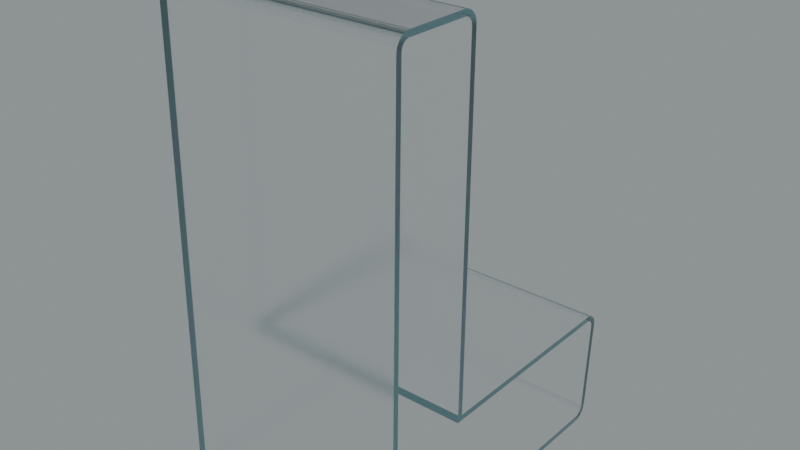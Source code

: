 # Source: L.blend  (saved by Blender 3.5.10; exported with 4.5.12 LTS)
import bpy
from mathutils import Matrix  # noqa: F401  (used for matrix-valued properties, if any)

bpy.ops.wm.read_factory_settings(use_empty=True)
scene = bpy.context.scene
scene.name = 'Scene'

# ---- collections
col_collection = bpy.data.collections.new('Collection'); scene.collection.children.link(col_collection)

# ---- images (referenced by path relative to the original .blend; pixels are not part of the script)
import os
ASSET_DIR = os.environ.get("B2B_ASSET_DIR", "")  # directory of the original .blend (textures are referenced by path, not embedded)
HERE = os.path.dirname(os.path.abspath(__file__))  # packed textures are extracted next to this script under _unpacked/

def load_image(name, relpath, width, height, colorspace="sRGB"):
    """Load a texture the original file referenced (path relative to the .blend, or extracted next to this script)."""
    p = next((c for c in (os.path.join(HERE, relpath), os.path.join(ASSET_DIR, relpath)) if relpath and os.path.exists(c)), "")
    if p:
        img = bpy.data.images.load(p, check_existing=True)
        img.name = name
    else:  # same state as the original file: an image datablock whose file is absent (Cycles renders it pink)
        img = bpy.data.images.new(name, width, height)
        img.source = "FILE"
        img.filepath = "//" + (relpath or name)
    img.colorspace_settings.name = colorspace
    return img
img_satara_night_4k_hdr = load_image('satara_night_4k.hdr', 'satara_night_4k.hdr', 1024, 1024, 'Linear Rec.709')

# ---- materials (node trees are filled in below, after node groups)
mat_material_014 = bpy.data.materials.new('Material.014')

# ---- material node trees
mat_material_014.use_nodes = True; mat_material_014.node_tree.nodes.clear()
_N = mat_material_014.node_tree.nodes; _L = mat_material_014.node_tree.links
n0 = _N.new('ShaderNodeMixShader'); n0.name = 'Mix Shader'; n0.location = (275, 413)
n1 = _N.new('ShaderNodeOutputMaterial'); n1.name = 'Material Output.001'; n1.location = (451, 439)
n2 = _N.new('ShaderNodeLayerWeight'); n2.name = 'Layer Weight'; n2.location = (104, 468)
n2.inputs[0].default_value = 0.1
n3 = _N.new('ShaderNodeBsdfAnisotropic'); n3.name = 'Glossy BSDF'; n3.location = (-62, 256)
n3.width = 280
n3.distribution = 'GGX'
n3.inputs[0].default_value = (0.446, 0.7381, 0.8, 1.0)
n3.inputs[1].default_value = 0.45
n4 = _N.new('ShaderNodeBsdfGlass'); n4.name = 'Glass BSDF'; n4.location = (-234, 369)
n4.distribution = 'BECKMANN'
n4.inputs[1].default_value = 0.2
_L.new(n3.outputs[0], n0.inputs[2])
_L.new(n2.outputs[0], n0.inputs[0])
_L.new(n4.outputs[0], n0.inputs[1])
_L.new(n0.outputs[0], n1.inputs[0])
n1.is_active_output = True

# ---- world
world_world = bpy.data.worlds.new('World'); scene.world = world_world
world_world.use_nodes = True; world_world.node_tree.nodes.clear()
_N = world_world.node_tree.nodes; _L = world_world.node_tree.links
n0 = _N.new('ShaderNodeBackground'); n0.name = 'Background.001'; n0.location = (26, -164)
n1 = _N.new('ShaderNodeBackground'); n1.name = 'Background'; n1.location = (337, 91)
n1.inputs[0].default_value = (0.05088, 0.05088, 0.05088, 1.0)
n2 = _N.new('ShaderNodeOutputWorld'); n2.name = 'World Output'; n2.location = (512, 287)
n3 = _N.new('ShaderNodeValToRGB'); n3.name = 'ColorRamp'; n3.location = (98, 373)
while len(n3.color_ramp.elements) > 1: n3.color_ramp.elements.remove(n3.color_ramp.elements[-1])
n3.color_ramp.elements[0].position = 0.0; n3.color_ramp.elements[0].color = (0.0, 0.0, 0.0, 1.0)
_e = n3.color_ramp.elements.new(1.0); _e.color = (0.8561, 0.9404, 0.9606, 1.0)
n4 = _N.new('ShaderNodeTexEnvironment'); n4.name = 'Environment Texture'; n4.location = (-269, 312)
n4.image = img_satara_night_4k_hdr
_L.new(n4.outputs[0], n3.inputs[0])
_L.new(n3.outputs[0], n2.inputs[0])
n2.is_active_output = True
world_world.color = (0.05088, 0.05088, 0.05088)
world_world.use_sun_shadow = False
world_world.sun_shadow_jitter_overblur = 0.0

# ---- meshes
me_l = bpy.data.meshes.new('L')
me_l.from_pydata([(-0.9707, 0.05384, 0.1489), (-0.9707, 0.05382, 0.1502), (-0.9707, 0.05383, 0.1509), (-0.9707, 0.05389, 0.1476), (-0.9707, 0.05397, 0.1462), (-0.9707, 0.05408, 0.1449), (-0.9707, 0.05423, 0.1436), (-0.9707, 0.05441, 0.1423), (-0.9707, 0.05462, 0.141), (-0.9707, 0.05486, 0.1397), (-0.9707, 0.05513, 0.1384), (-0.9707, 0.05544, 0.1371), (-0.9707, 0.05578, 0.1358), (-0.9707, 0.05615, 0.1345), (-0.9707, 0.05655, 0.1332), (-0.9707, 0.05698, 0.132), (-0.9707, 0.05744, 0.1307), (-0.9707, 0.05794, 0.1295), (-0.9707, 0.05846, 0.1283), (-0.9707, 0.05901, 0.1271), (-0.9707, 0.05959, 0.1259), (-0.9707, 0.06021, 0.1247), (-0.9707, 0.06085, 0.1236), (-0.9707, 0.06151, 0.1224), (-0.9707, 0.06221, 0.1213), (-0.9707, 0.06293, 0.1202), (-0.9707, 0.06368, 0.1191), (-0.9707, 0.06446, 0.118), (-0.9707, 0.06527, 0.1169), (-0.9707, 0.06609, 0.1159), (-0.9707, 0.06695, 0.1149), (-0.9707, 0.06783, 0.1139), (-0.9707, 0.06873, 0.1129), (-0.9707, 0.06966, 0.112), (-0.9707, 0.07061, 0.111), (-0.9707, 0.07158, 0.1101), (-0.9707, 0.07257, 0.1093), (-0.9707, 0.07359, 0.1084), (-0.9707, 0.07463, 0.1076), (-0.9707, 0.07568, 0.1068), (-0.9707, 0.07676, 0.106), (-0.9707, 0.1079, 0.09613), (-0.9707, 0.07728, 1.86), (-0.9707, 0.4063, 0.5583), (-0.9707, 0.4175, 1.859), (-0.9707, 0.1313, 1.914), (-0.9707, 0.07731, 1.862), (-0.9707, 0.07738, 1.863), (-0.9707, 0.07785, 0.1052), (-0.9707, 0.07748, 1.864), (-0.9707, 0.07761, 1.865), (-0.9707, 0.07777, 1.867), (-0.9707, 0.07797, 1.868), (-0.9707, 0.07897, 0.1045), (-0.9707, 0.0782, 1.869), (-0.9707, 0.07846, 1.871), (-0.9707, 0.07875, 1.872), (-0.9707, 0.08009, 0.1038), (-0.9707, 0.07908, 1.873), (-0.9707, 0.07943, 1.875), (-0.9707, 0.07982, 1.876), (-0.9707, 0.08124, 0.1032), (-0.9707, 0.08024, 1.877), (-0.9707, 0.08069, 1.878), (-0.9707, 0.0824, 0.1025), (-0.9707, 0.08117, 1.88), (-0.9707, 0.08168, 1.881), (-0.9707, 0.08358, 0.1019), (-0.9707, 0.08221, 1.882), (-0.9707, 0.08278, 1.883), (-0.9707, 0.08477, 0.1013), (-0.9707, 0.08338, 1.884), (-0.9707, 0.08598, 0.1008), (-0.9707, 0.08401, 1.886), (-0.9707, 0.08467, 1.887), (-0.9707, 0.0872, 0.1002), (-0.9707, 0.08535, 1.888), (-0.9707, 0.08606, 1.889), (-0.9707, 0.08843, 0.09975), (-0.9707, 0.0868, 1.89), (-0.9707, 0.08968, 0.09929), (-0.9707, 0.08757, 1.891), (-0.9707, 0.08836, 1.892), (-0.9707, 0.09093, 0.09886), (-0.9707, 0.08918, 1.893), (-0.9707, 0.0922, 0.09846), (-0.9707, 0.09002, 1.894), (-0.9707, 0.09347, 0.09809), (-0.9707, 0.09089, 1.895), (-0.9707, 0.09178, 1.896), (-0.9707, 0.09476, 0.09775), (-0.9707, 0.0927, 1.897), (-0.9707, 0.09605, 0.09744), (-0.9707, 0.09364, 1.898), (-0.9707, 0.09735, 0.09717), (-0.9707, 0.0946, 1.899), (-0.9707, 0.09865, 0.09693), (-0.9707, 0.09558, 1.9), (-0.9707, 0.09659, 1.901), (-0.9707, 0.09996, 0.09671), (-0.9707, 0.09762, 1.902), (-0.9707, 0.1013, 0.09654), (-0.9707, 0.09866, 1.903), (-0.9707, 0.1026, 0.09639), (-0.9707, 0.09973, 1.903), (-0.9707, 0.1039, 0.09628), (-0.9707, 0.1008, 1.904), (-0.9707, 0.1052, 0.0962), (-0.9707, 0.1019, 1.905), (-0.9707, 0.103, 1.906), (-0.9707, 0.1066, 0.09615), (-0.9707, 0.1042, 1.906), (-0.9707, 0.1053, 1.907), (-0.9707, 0.1065, 1.907), (-0.9707, 0.1077, 1.908), (-0.9707, 0.1089, 1.909), (-0.9707, 0.1101, 1.909), (-0.9707, 0.1113, 1.91), (-0.9707, 0.1126, 1.91), (-0.9707, 0.1138, 1.911), (-0.9707, 0.1151, 1.911), (-0.9707, 0.1164, 1.911), (-0.9707, 0.1176, 1.912), (-0.9707, 0.1189, 1.912), (-0.9707, 0.1202, 1.912), (-0.9707, 0.1215, 1.913), (-0.9707, 0.1228, 1.913), (-0.9707, 0.1241, 1.913), (-0.9707, 0.1255, 1.913), (-0.9707, 0.1268, 1.913), (-0.9707, 0.1281, 1.913), (-0.9707, 0.1294, 1.913), (-0.9707, 0.3635, 1.914), (-0.9707, 0.3648, 1.914), (-0.9707, 0.3661, 1.913), (-0.9707, 0.3674, 1.913), (-0.9707, 0.3688, 1.913), (-0.9707, 0.3701, 1.913), (-0.9707, 0.3714, 1.913), (-0.9707, 0.3727, 1.913), (-0.9707, 0.374, 1.912), (-0.9707, 0.3753, 1.912), (-0.9707, 0.3766, 1.912), (-0.9707, 0.3779, 1.912), (-0.9707, 0.3792, 1.911), (-0.9707, 0.3804, 1.911), (-0.9707, 0.3817, 1.91), (-0.9707, 0.3829, 1.91), (-0.9707, 0.3842, 1.909), (-0.9707, 0.3854, 1.909), (-0.9707, 0.3866, 1.908), (-0.9707, 0.3878, 1.908), (-0.9707, 0.389, 1.907), (-0.9707, 0.3901, 1.907), (-0.9707, 0.3913, 1.906), (-0.9707, 0.3924, 1.905), (-0.9707, 0.3935, 1.904), (-0.9707, 0.3946, 1.904), (-0.9707, 0.3957, 1.903), (-0.9707, 0.3967, 1.902), (-0.9707, 0.3978, 1.901), (-0.9707, 0.3988, 1.9), (-0.9707, 0.3998, 1.9), (-0.9707, 0.4008, 1.899), (-0.9707, 0.4017, 1.898), (-0.9707, 0.4026, 1.897), (-0.9707, 0.4035, 1.896), (-0.9707, 0.4044, 1.895), (-0.9707, 0.4053, 1.894), (-0.9707, 1.161, 0.09613), (-0.9707, 1.215, 0.1466), (-0.9707, 1.162, 0.09616), (-0.9707, 1.164, 0.09622), (-0.9707, 1.165, 0.09631), (-0.9707, 1.166, 0.09643), (-0.9707, 1.168, 0.09659), (-0.9707, 1.169, 0.09678), (-0.9707, 1.17, 0.097), (-0.9707, 1.172, 0.09725), (-0.9707, 1.173, 0.09753), (-0.9707, 1.174, 0.09785), (-0.9707, 1.175, 0.0982), (-0.9707, 1.177, 0.09858), (-0.9707, 1.178, 0.09899), (-0.9707, 1.179, 0.09943), (-0.9707, 1.18, 0.0999), (-0.9707, 1.182, 0.1004), (-0.9707, 1.183, 0.1009), (-0.9707, 1.184, 0.5583), (-0.9707, 1.184, 0.1015), (-0.9707, 1.185, 0.1021), (-0.9707, 1.187, 0.1027), (-0.9707, 1.238, 0.5007), (-0.9707, 1.188, 0.1034), (-0.9707, 1.185, 0.5583), (-0.9707, 1.189, 0.104), (-0.9707, 1.187, 0.5583), (-0.9707, 1.19, 0.1047), (-0.9707, 1.188, 0.5582), (-0.9707, 1.191, 0.1055), (-0.9707, 1.189, 0.5581), (-0.9707, 1.192, 0.1062), (-0.9707, 1.193, 0.107), (-0.9707, 1.191, 0.5579), (-0.9707, 1.194, 0.1078), (-0.9707, 1.192, 0.5577), (-0.9707, 1.195, 0.1087), (-0.9707, 1.193, 0.5575), (-0.9707, 1.196, 0.1095), (-0.9707, 1.195, 0.5573), (-0.9707, 1.197, 0.1104), (-0.9707, 1.198, 0.1113), (-0.9707, 1.196, 0.557), (-0.9707, 1.199, 0.1123), (-0.9707, 1.197, 0.5567), (-0.9707, 1.2, 0.1132), (-0.9707, 1.201, 0.1142), (-0.9707, 1.199, 0.5564), (-0.9707, 1.202, 0.1152), (-0.9707, 1.2, 0.556), (-0.9707, 1.203, 0.1162), (-0.9707, 1.204, 0.1173), (-0.9707, 1.201, 0.5556), (-0.9707, 1.204, 0.1183), (-0.9707, 1.202, 0.5552), (-0.9707, 1.205, 0.1194), (-0.9707, 1.206, 0.1205), (-0.9707, 1.204, 0.5547), (-0.9707, 1.207, 0.1216), (-0.9707, 1.205, 0.5542), (-0.9707, 1.207, 0.1228), (-0.9707, 1.208, 0.1239), (-0.9707, 1.206, 0.5537), (-0.9707, 1.209, 0.1251), (-0.9707, 1.209, 0.1263), (-0.9707, 1.207, 0.5531), (-0.9707, 1.21, 0.1275), (-0.9707, 1.21, 0.1287), (-0.9707, 1.208, 0.5525), (-0.9707, 1.211, 0.1299), (-0.9707, 1.211, 0.1311), (-0.9707, 1.212, 0.1324), (-0.9707, 1.21, 0.5519), (-0.9707, 1.212, 0.1336), (-0.9707, 1.213, 0.1349), (-0.9707, 1.213, 0.1362), (-0.9707, 1.211, 0.5513), (-0.9707, 1.213, 0.1375), (-0.9707, 1.214, 0.1388), (-0.9707, 1.214, 0.1401), (-0.9707, 1.214, 0.1414), (-0.9707, 1.212, 0.5506), (-0.9707, 1.214, 0.1427), (-0.9707, 1.214, 0.144), (-0.9707, 1.215, 0.1453), (-0.9707, 1.213, 0.5499), (-0.9707, 1.214, 0.5492), (-0.9707, 1.215, 0.5485), (-0.9707, 1.216, 0.5477), (-0.9707, 1.217, 0.5469), (-0.9707, 1.218, 0.546), (-0.9707, 1.219, 0.5452), (-0.9707, 1.22, 0.5443), (-0.9707, 1.221, 0.5434), (-0.9707, 1.222, 0.5425), (-0.9707, 1.223, 0.5415), (-0.9707, 1.224, 0.5406), (-0.9707, 1.225, 0.5396), (-0.9707, 1.226, 0.5386), (-0.9707, 1.227, 0.5375), (-0.9707, 1.228, 0.5365), (-0.9707, 1.228, 0.5354), (-0.9707, 1.229, 0.5343), (-0.9707, 1.23, 0.5332), (-0.9707, 1.23, 0.532), (-0.9707, 1.231, 0.5309), (-0.9707, 1.232, 0.5297), (-0.9707, 1.232, 0.5286), (-0.9707, 1.233, 0.5274), (-0.9707, 1.234, 0.5262), (-0.9707, 1.234, 0.5249), (-0.9707, 1.235, 0.5237), (-0.9707, 1.235, 0.5225), (-0.9707, 1.235, 0.5212), (-0.9707, 1.236, 0.5199), (-0.9707, 1.236, 0.5187), (-0.9707, 1.237, 0.5174), (-0.9707, 1.237, 0.5161), (-0.9707, 1.237, 0.5148), (-0.9707, 1.237, 0.5135), (-0.9707, 1.238, 0.5122), (-0.9707, 1.238, 0.5109), (-0.9707, 1.238, 0.5095), (-0.9707, 1.238, 0.5082), (-0.9707, 1.238, 0.5016), (-0.9707, 1.238, 0.5069), (-0.9707, 1.238, 0.5029), (-0.9707, 1.238, 0.5056), (-0.9707, 1.238, 0.5042), (-0.9707, 0.4061, 1.893), (-0.9707, 0.4069, 1.892), (-0.9707, 0.4077, 1.891), (-0.9707, 0.4084, 1.889), (-0.9707, 0.4092, 1.888), (-0.9707, 0.4098, 1.887), (-0.9707, 0.4105, 1.886), (-0.9707, 0.4112, 1.885), (-0.9707, 0.4118, 1.884), (-0.9707, 0.4124, 1.883), (-0.9707, 0.4129, 1.881), (-0.9707, 0.4134, 1.88), (-0.9707, 0.4139, 1.879), (-0.9707, 0.4144, 1.878), (-0.9707, 0.4148, 1.876), (-0.9707, 0.4152, 1.875), (-0.9707, 0.4156, 1.874), (-0.9707, 0.4159, 1.873), (-0.9707, 0.4162, 1.871), (-0.9707, 0.4165, 1.87), (-0.9707, 0.4167, 1.869), (-0.9707, 0.417, 1.867), (-0.9707, 0.4171, 1.866), (-0.9707, 0.4173, 1.865), (-0.9707, 0.4174, 1.863), (-0.9707, 0.4175, 1.862), (-0.9707, 0.4175, 1.861), (-0.04748, 0.07492, 0.1502), (-0.04748, 0.05383, 0.1509), (-0.04748, 0.05382, 0.1502), (-0.04748, 0.05384, 0.1489), (-0.04748, 0.05389, 0.1476), (-0.04748, 0.07493, 0.1494), (-0.04748, 0.07496, 0.1486), (-0.04748, 0.07501, 0.1478), (-0.04748, 0.05397, 0.1462), (-0.04748, 0.05408, 0.1449), (-0.04748, 0.05423, 0.1436), (-0.04748, 0.07508, 0.147), (-0.04748, 0.07517, 0.1462), (-0.04748, 0.07528, 0.1454), (-0.04748, 0.05441, 0.1423), (-0.04748, 0.05462, 0.141), (-0.04748, 0.05486, 0.1397), (-0.04748, 0.07541, 0.1446), (-0.04748, 0.07556, 0.1438), (-0.04748, 0.07572, 0.143), (-0.04748, 0.05513, 0.1384), (-0.04748, 0.05544, 0.1371), (-0.04748, 0.05578, 0.1358), (-0.04748, 0.07591, 0.1422), (-0.04748, 0.07612, 0.1414), (-0.04748, 0.07634, 0.1406), (-0.04748, 0.05615, 0.1345), (-0.04748, 0.05655, 0.1332), (-0.04748, 0.05698, 0.132), (-0.04748, 0.07659, 0.1399), (-0.04748, 0.07685, 0.1391), (-0.04748, 0.07713, 0.1383), (-0.04748, 0.05744, 0.1307), (-0.04748, 0.05794, 0.1295), (-0.04748, 0.05846, 0.1283), (-0.04748, 0.07743, 0.1376), (-0.04748, 0.07775, 0.1368), (-0.04748, 0.07809, 0.1361), (-0.04748, 0.05901, 0.1271), (-0.04748, 0.05959, 0.1259), (-0.04748, 0.06021, 0.1247), (-0.04748, 0.07844, 0.1354), (-0.04748, 0.07882, 0.1347), (-0.04748, 0.07921, 0.134), (-0.04748, 0.06085, 0.1236), (-0.04748, 0.06151, 0.1224), (-0.04748, 0.06221, 0.1213), (-0.04748, 0.07961, 0.1333), (-0.04748, 0.08004, 0.1326), (-0.04748, 0.08048, 0.1319), (-0.04748, 0.06293, 0.1202), (-0.04748, 0.06368, 0.1191), (-0.04748, 0.06446, 0.118), (-0.04748, 0.08094, 0.1312), (-0.04748, 0.08141, 0.1306), (-0.04748, 0.0819, 0.1299), (-0.04748, 0.06527, 0.1169), (-0.04748, 0.07493, 0.1507), (-0.04748, 0.07728, 1.86), (-0.04748, 0.09838, 1.86), (-0.04748, 0.07731, 1.862), (-0.04748, 0.0984, 1.861), (-0.04748, 0.07738, 1.863), (-0.04748, 0.09844, 1.862), (-0.04748, 0.07748, 1.864), (-0.04748, 0.0985, 1.862), (-0.04748, 0.07761, 1.865), (-0.04748, 0.09858, 1.863), (-0.04748, 0.07777, 1.867), (-0.04748, 0.09868, 1.864), (-0.04748, 0.07797, 1.868), (-0.04748, 0.0988, 1.865), (-0.04748, 0.0782, 1.869), (-0.04748, 0.09894, 1.866), (-0.04748, 0.07846, 1.871), (-0.04748, 0.0991, 1.866), (-0.04748, 0.07875, 1.872), (-0.04748, 0.09928, 1.867), (-0.04748, 0.07908, 1.873), (-0.04748, 0.09947, 1.868), (-0.04748, 0.07943, 1.875), (-0.04748, 0.09969, 1.869), (-0.04748, 0.07982, 1.876), (-0.04748, 0.09993, 1.869), (-0.04748, 0.08024, 1.877), (-0.04748, 0.1002, 1.87), (-0.04748, 0.08069, 1.878), (-0.04748, 0.1005, 1.871), (-0.04748, 0.08117, 1.88), (-0.04748, 0.1007, 1.872), (-0.04748, 0.08167, 1.881), (-0.04748, 0.1011, 1.872), (-0.04748, 0.08221, 1.882), (-0.04748, 0.1014, 1.873), (-0.04748, 0.08278, 1.883), (-0.04748, 0.1017, 1.874), (-0.04748, 0.08338, 1.884), (-0.04748, 0.1021, 1.875), (-0.04748, 0.08401, 1.886), (-0.04748, 0.1025, 1.875), (-0.04748, 0.08467, 1.887), (-0.04748, 0.1029, 1.876), (-0.04748, 0.08535, 1.888), (-0.04748, 0.1033, 1.877), (-0.04748, 0.08606, 1.889), (-0.04748, 0.1037, 1.877), (-0.04748, 0.0868, 1.89), (-0.04748, 0.1042, 1.878), (-0.04748, 0.08757, 1.891), (-0.04748, 0.1047, 1.879), (-0.04748, 0.08836, 1.892), (-0.04748, 0.1051, 1.879), (-0.04748, 0.08918, 1.893), (-0.04748, 0.1056, 1.88), (-0.04748, 0.09002, 1.894), (-0.04748, 0.1061, 1.881), (-0.04748, 0.09089, 1.895), (-0.04748, 0.1067, 1.881), (-0.04748, 0.09178, 1.896), (-0.04748, 0.1072, 1.882), (-0.04748, 0.0927, 1.897), (-0.04748, 0.1078, 1.883), (-0.04748, 0.09364, 1.898), (-0.04748, 0.1084, 1.883), (-0.04748, 0.0946, 1.899), (-0.04748, 0.1089, 1.884), (-0.04748, 0.09558, 1.9), (-0.04748, 0.1095, 1.884), (-0.04748, 0.09659, 1.901), (-0.04748, 0.1102, 1.885), (-0.04748, 0.09762, 1.902), (-0.04748, 0.1108, 1.885), (-0.04748, 0.09866, 1.903), (-0.04748, 0.1114, 1.886), (-0.04748, 0.09973, 1.903), (-0.04748, 0.1121, 1.886), (-0.04748, 0.1008, 1.904), (-0.04748, 0.1127, 1.887), (-0.04748, 0.1019, 1.905), (-0.04748, 0.1134, 1.887), (-0.04748, 0.103, 1.906), (-0.04748, 0.1141, 1.888), (-0.04748, 0.1042, 1.906), (-0.04748, 0.1148, 1.888), (-0.04748, 0.1053, 1.907), (-0.04748, 0.1155, 1.888), (-0.04748, 0.1065, 1.907), (-0.04748, 0.1162, 1.889), (-0.04748, 0.1077, 1.908), (-0.04748, 0.1169, 1.889), (-0.04748, 0.1089, 1.909), (-0.04748, 0.1177, 1.889), (-0.04748, 0.1101, 1.909), (-0.04748, 0.1184, 1.89), (-0.04748, 0.1113, 1.91), (-0.04748, 0.1191, 1.89), (-0.04748, 0.1126, 1.91), (-0.04748, 0.1199, 1.89), (-0.04748, 0.1138, 1.911), (-0.04748, 0.1207, 1.891), (-0.04748, 0.1151, 1.911), (-0.04748, 0.1214, 1.891), (-0.04748, 0.1164, 1.911), (-0.04748, 0.1222, 1.891), (-0.04748, 0.1176, 1.912), (-0.04748, 0.123, 1.891), (-0.04748, 0.1189, 1.912), (-0.04748, 0.1238, 1.892), (-0.04748, 0.1202, 1.912), (-0.04748, 0.1246, 1.892), (-0.04748, 0.1215, 1.913), (-0.04748, 0.1254, 1.892), (-0.04748, 0.1228, 1.913), (-0.04748, 0.1262, 1.892), (-0.04748, 0.1241, 1.913), (-0.04748, 0.127, 1.892), (-0.04748, 0.1255, 1.913), (-0.04748, 0.1278, 1.892), (-0.04748, 0.1268, 1.913), (-0.04748, 0.1286, 1.892), (-0.04748, 0.1281, 1.913), (-0.04748, 0.1294, 1.892), (-0.04748, 0.1294, 1.913), (-0.04748, 0.1302, 1.892), (-0.04748, 0.1313, 1.914), (-0.04748, 0.1313, 1.892), (-0.04748, 0.3635, 1.914), (-0.04748, 0.3635, 1.892), (-0.04748, 0.3643, 1.892), (-0.04748, 0.3648, 1.914), (-0.04748, 0.3651, 1.892), (-0.04748, 0.3661, 1.913), (-0.04748, 0.3659, 1.892), (-0.04748, 0.3674, 1.913), (-0.04748, 0.3667, 1.892), (-0.04748, 0.3688, 1.913), (-0.04748, 0.3675, 1.892), (-0.04748, 0.3701, 1.913), (-0.04748, 0.3683, 1.892), (-0.04748, 0.3714, 1.913), (-0.04748, 0.3691, 1.892), (-0.04748, 0.3727, 1.913), (-0.04748, 0.3699, 1.892), (-0.04748, 0.374, 1.912), (-0.04748, 0.3707, 1.892), (-0.04748, 0.3753, 1.912), (-0.04748, 0.3715, 1.891), (-0.04748, 0.3766, 1.912), (-0.04748, 0.3723, 1.891), (-0.04748, 0.3779, 1.912), (-0.04748, 0.373, 1.891), (-0.04748, 0.3792, 1.911), (-0.04748, 0.3738, 1.891), (-0.04748, 0.3804, 1.911), (-0.04748, 0.3746, 1.891), (-0.04748, 0.3817, 1.91), (-0.04748, 0.3753, 1.89), (-0.04748, 0.3829, 1.91), (-0.04748, 0.3761, 1.89), (-0.04748, 0.3842, 1.909), (-0.04748, 0.3768, 1.89), (-0.04748, 0.3854, 1.909), (-0.04748, 0.3776, 1.889), (-0.04748, 0.3866, 1.908), (-0.04748, 0.3783, 1.889), (-0.04748, 0.3878, 1.908), (-0.04748, 0.379, 1.889), (-0.04748, 0.389, 1.907), (-0.04748, 0.3797, 1.888), (-0.04748, 0.3901, 1.907), (-0.04748, 0.3804, 1.888), (-0.04748, 0.3913, 1.906), (-0.04748, 0.3811, 1.887), (-0.04748, 0.3924, 1.905), (-0.04748, 0.3818, 1.887), (-0.04748, 0.3935, 1.904), (-0.04748, 0.3825, 1.886), (-0.04748, 0.3946, 1.904), (-0.04748, 0.3831, 1.886), (-0.04748, 0.3957, 1.903), (-0.04748, 0.3838, 1.885), (-0.04748, 0.3967, 1.902), (-0.04748, 0.3844, 1.885), (-0.04748, 0.3978, 1.901), (-0.04748, 0.385, 1.884), (-0.04748, 0.3988, 1.9), (-0.04748, 0.3856, 1.884), (-0.04748, 0.3998, 1.9), (-0.04748, 0.3862, 1.883), (-0.04748, 0.4008, 1.899), (-0.04748, 0.3868, 1.883), (-0.04748, 0.4017, 1.898), (-0.04748, 0.3873, 1.882), (-0.04748, 0.4026, 1.897), (-0.04748, 0.3879, 1.882), (-0.04748, 0.4035, 1.896), (-0.04748, 0.3884, 1.881), (-0.04748, 0.4044, 1.895), (-0.04748, 0.389, 1.88), (-0.04748, 0.4053, 1.894), (-0.04748, 0.3895, 1.88), (-0.04748, 0.4061, 1.893), (-0.04748, 0.39, 1.879), (-0.04748, 0.4069, 1.892), (-0.04748, 0.3904, 1.878), (-0.04748, 0.4077, 1.891), (-0.04748, 0.3909, 1.878), (-0.04748, 0.4084, 1.889), (-0.04748, 0.3913, 1.877), (-0.04748, 0.4092, 1.888), (-0.04748, 0.3917, 1.876), (-0.04748, 0.4098, 1.887), (-0.04748, 0.3922, 1.876), (-0.04748, 0.4105, 1.886), (-0.04748, 0.3925, 1.875), (-0.04748, 0.4112, 1.885), (-0.04748, 0.3929, 1.874), (-0.04748, 0.3933, 1.874), (-0.04748, 0.4118, 1.884), (-0.04748, 0.06609, 0.1159), (-0.04748, 0.08241, 0.1293), (-0.04748, 0.06695, 0.1149), (-0.04748, 0.08293, 0.1287), (-0.04748, 0.06783, 0.1139), (-0.04748, 0.08346, 0.1281), (-0.04748, 0.06873, 0.1129), (-0.04748, 0.08401, 0.1275), (-0.04748, 0.06966, 0.112), (-0.04748, 0.08458, 0.1269), (-0.04748, 0.07061, 0.111), (-0.04748, 0.08516, 0.1263), (-0.04748, 0.07158, 0.1101), (-0.04748, 0.08575, 0.1258), (-0.04748, 0.07257, 0.1093), (-0.04748, 0.08636, 0.1252), (-0.04748, 0.07359, 0.1084), (-0.04748, 0.08698, 0.1247), (-0.04748, 0.07463, 0.1076), (-0.04748, 0.08761, 0.1242), (-0.04748, 0.07568, 0.1068), (-0.04748, 0.08825, 0.1237), (-0.04748, 0.07676, 0.106), (-0.04748, 0.08891, 0.1232), (-0.04748, 0.07785, 0.1052), (-0.04748, 0.08958, 0.1228), (-0.04748, 0.07897, 0.1045), (-0.04748, 0.09025, 0.1223), (-0.04748, 0.08009, 0.1038), (-0.04748, 0.09094, 0.1219), (-0.04748, 0.08124, 0.1032), (-0.04748, 0.09164, 0.1215), (-0.04748, 0.0824, 0.1025), (-0.04748, 0.09235, 0.1211), (-0.04748, 0.08358, 0.1019), (-0.04748, 0.09307, 0.1208), (-0.04748, 0.08477, 0.1013), (-0.04748, 0.0938, 0.1204), (-0.04748, 0.08598, 0.1008), (-0.04748, 0.09453, 0.1201), (-0.04748, 0.0872, 0.1002), (-0.04748, 0.09528, 0.1197), (-0.04748, 0.08843, 0.09975), (-0.04748, 0.09603, 0.1194), (-0.04748, 0.08968, 0.09929), (-0.04748, 0.09679, 0.1192), (-0.04748, 0.09093, 0.09886), (-0.04748, 0.09755, 0.1189), (-0.04748, 0.0922, 0.09846), (-0.04748, 0.09832, 0.1187), (-0.04748, 0.09347, 0.09809), (-0.04748, 0.0991, 0.1184), (-0.04748, 0.09476, 0.09775), (-0.04748, 0.09988, 0.1182), (-0.04748, 0.09605, 0.09744), (-0.04748, 0.1007, 0.118), (-0.04748, 0.09735, 0.09717), (-0.04748, 0.1015, 0.1179), (-0.04748, 0.09865, 0.09693), (-0.04748, 0.1023, 0.1177), (-0.04748, 0.09996, 0.09671), (-0.04748, 0.1031, 0.1176), (-0.04748, 0.1013, 0.09654), (-0.04748, 0.1039, 0.1175), (-0.04748, 0.1026, 0.09639), (-0.04748, 0.1047, 0.1174), (-0.04748, 0.1039, 0.09628), (-0.04748, 0.1055, 0.1173), (-0.04748, 0.1052, 0.0962), (-0.04748, 0.1063, 0.1173), (-0.04748, 0.1066, 0.09615), (-0.04748, 0.1071, 0.1172), (-0.04748, 0.1079, 0.1172), (-0.04748, 0.1079, 0.09613), (-0.04748, 1.161, 0.1172), (-0.04748, 1.161, 0.09613), (-0.04748, 1.162, 0.1172), (-0.04748, 1.162, 0.09616), (-0.04748, 1.163, 0.1173), (-0.04748, 1.164, 0.09622), (-0.04748, 1.163, 0.1173), (-0.04748, 1.165, 0.09631), (-0.04748, 1.164, 0.1174), (-0.04748, 1.166, 0.09643), (-0.04748, 1.165, 0.1175), (-0.04748, 1.168, 0.09659), (-0.04748, 1.166, 0.1176), (-0.04748, 1.169, 0.09678), (-0.04748, 1.167, 0.1178), (-0.04748, 1.17, 0.097), (-0.04748, 1.167, 0.1179), (-0.04748, 1.172, 0.09725), (-0.04748, 1.168, 0.1181), (-0.04748, 1.173, 0.09753), (-0.04748, 1.169, 0.1183), (-0.04748, 1.174, 0.09785), (-0.04748, 1.17, 0.1185), (-0.04748, 1.175, 0.0982), (-0.04748, 1.17, 0.1187), (-0.04748, 1.177, 0.09858), (-0.04748, 1.171, 0.119), (-0.04748, 1.178, 0.09899), (-0.04748, 1.172, 0.1192), (-0.04748, 1.179, 0.09943), (-0.04748, 1.173, 0.1195), (-0.04748, 1.18, 0.0999), (-0.04748, 1.174, 0.1198), (-0.04748, 1.182, 0.1004), (-0.04748, 1.174, 0.1202), (-0.04748, 1.183, 0.1009), (-0.04748, 1.175, 0.1205), (-0.04748, 1.184, 0.1015), (-0.04748, 1.176, 0.1209), (-0.04748, 1.185, 0.1021), (-0.04748, 1.176, 0.1212), (-0.04748, 1.187, 0.1027), (-0.04748, 1.177, 0.1216), (-0.04748, 1.188, 0.1034), (-0.04748, 1.178, 0.1221), (-0.04748, 1.189, 0.104), (-0.04748, 1.179, 0.1225), (-0.04748, 1.19, 0.1047), (-0.04748, 1.179, 0.1229), (-0.04748, 1.191, 0.1055), (-0.04748, 1.18, 0.1234), (-0.04748, 1.192, 0.1062), (-0.04748, 1.18, 0.1239), (-0.04748, 1.193, 0.107), (-0.04748, 1.181, 0.1244), (-0.04748, 1.194, 0.1078), (-0.04748, 1.182, 0.1249), (-0.04748, 1.195, 0.1087), (-0.04748, 1.182, 0.1254), (-0.04748, 1.196, 0.1095), (-0.04748, 1.183, 0.1259), (-0.04748, 1.197, 0.1104), (-0.04748, 1.184, 0.1265), (-0.04748, 1.198, 0.1113), (-0.04748, 1.184, 0.1271), (-0.04748, 1.199, 0.1123), (-0.04748, 1.185, 0.1276), (-0.04748, 1.2, 0.1132), (-0.04748, 1.185, 0.1282), (-0.04748, 1.201, 0.1142), (-0.04748, 1.186, 0.1289), (-0.04748, 1.202, 0.1152), (-0.04748, 1.186, 0.1295), (-0.04748, 1.203, 0.1162), (-0.04748, 1.187, 0.1301), (-0.04748, 1.204, 0.1173), (-0.04748, 1.187, 0.1308), (-0.04748, 1.204, 0.1183), (-0.04748, 1.188, 0.1314), (-0.04748, 1.205, 0.1194), (-0.04748, 1.188, 0.1321), (-0.04748, 1.206, 0.1205), (-0.04748, 1.189, 0.1328), (-0.04748, 1.207, 0.1216), (-0.04748, 1.189, 0.1335), (-0.04748, 1.207, 0.1228), (-0.04748, 1.189, 0.1342), (-0.04748, 1.208, 0.1239), (-0.04748, 1.19, 0.1349), (-0.04748, 1.209, 0.1251), (-0.04748, 1.19, 0.1356), (-0.04748, 1.209, 0.1263), (-0.04748, 1.191, 0.1363), (-0.04748, 1.21, 0.1275), (-0.04748, 1.191, 0.1371), (-0.04748, 1.21, 0.1287), (-0.04748, 1.191, 0.1378), (-0.04748, 1.211, 0.1299), (-0.04748, 1.192, 0.1386), (-0.04748, 1.211, 0.1311), (-0.04748, 1.192, 0.1393), (-0.04748, 1.212, 0.1324), (-0.04748, 1.192, 0.1401), (-0.04748, 1.212, 0.1336), (-0.04748, 1.192, 0.1409), (-0.04748, 1.213, 0.1349), (-0.04748, 1.193, 0.1416), (-0.04748, 1.213, 0.1362), (-0.04748, 1.193, 0.1424), (-0.04748, 1.213, 0.1375), (-0.04748, 1.193, 0.1432), (-0.04748, 1.214, 0.1388), (-0.04748, 1.193, 0.144), (-0.04748, 1.214, 0.1401), (-0.04748, 1.193, 0.1448), (-0.04748, 1.214, 0.1414), (-0.04748, 1.193, 0.1456), (-0.04748, 1.214, 0.1427), (-0.04748, 1.193, 0.1464), (-0.04748, 1.214, 0.144), (-0.04748, 1.193, 0.1472), (-0.04748, 1.215, 0.1453), (-0.04748, 1.194, 0.148), (-0.04748, 1.215, 0.1466), (-0.04748, 1.217, 0.5021), (-0.04748, 1.238, 0.5007), (-0.04748, 1.217, 0.5026), (-0.04748, 1.238, 0.5016), (-0.04748, 1.217, 0.5034), (-0.04748, 1.238, 0.5029), (-0.04748, 1.217, 0.5042), (-0.04748, 1.233, 0.5274), (-0.04748, 1.232, 0.5286), (-0.04748, 1.214, 0.5183), (-0.04748, 1.214, 0.5176), (-0.04748, 1.234, 0.5262), (-0.04748, 1.215, 0.5169), (-0.04748, 1.234, 0.5249), (-0.04748, 1.215, 0.5161), (-0.04748, 1.235, 0.5237), (-0.04748, 1.215, 0.5154), (-0.04748, 1.235, 0.5225), (-0.04748, 1.215, 0.5146), (-0.04748, 1.235, 0.5212), (-0.04748, 1.216, 0.5138), (-0.04748, 1.236, 0.5199), (-0.04748, 1.216, 0.513), (-0.04748, 1.236, 0.5187), (-0.04748, 1.216, 0.5123), (-0.04748, 1.237, 0.5174), (-0.04748, 1.216, 0.5115), (-0.04748, 1.237, 0.5161), (-0.04748, 1.216, 0.5107), (-0.04748, 1.237, 0.5148), (-0.04748, 1.217, 0.5099), (-0.04748, 1.237, 0.5135), (-0.04748, 1.217, 0.5091), (-0.04748, 1.238, 0.5122), (-0.04748, 1.217, 0.5083), (-0.04748, 1.238, 0.5109), (-0.04748, 1.217, 0.5075), (-0.04748, 1.238, 0.5095), (-0.04748, 1.217, 0.5067), (-0.04748, 1.238, 0.5082), (-0.04748, 1.217, 0.5059), (-0.04748, 1.238, 0.5069), (-0.04748, 1.217, 0.5051), (-0.04748, 1.238, 0.5056), (-0.04748, 1.238, 0.5042), (-0.04748, 0.4124, 1.883), (-0.04748, 0.3936, 1.873), (-0.04748, 0.4129, 1.881), (-0.04748, 0.3939, 1.872), (-0.04748, 0.4134, 1.88), (-0.04748, 0.3942, 1.871), (-0.04748, 0.4139, 1.879), (-0.04748, 0.3945, 1.871), (-0.04748, 0.4144, 1.878), (-0.04748, 0.3948, 1.87), (-0.04748, 0.4148, 1.876), (-0.04748, 0.4063, 0.5583), (-0.04748, 0.4175, 1.859), (-0.04748, 0.3964, 1.859), (-0.04748, 1.184, 0.5372), (-0.04748, 1.184, 0.5583), (-0.04748, 0.385, 0.5372), (-0.04748, 1.185, 0.5372), (-0.04748, 1.185, 0.5583), (-0.04748, 1.186, 0.5372), (-0.04748, 1.187, 0.5583), (-0.04748, 1.187, 0.5371), (-0.04748, 1.188, 0.5582), (-0.04748, 1.187, 0.5371), (-0.04748, 1.189, 0.5581), (-0.04748, 1.188, 0.537), (-0.04748, 1.191, 0.5579), (-0.04748, 1.189, 0.5369), (-0.04748, 1.192, 0.5577), (-0.04748, 1.19, 0.5367), (-0.04748, 1.193, 0.5575), (-0.04748, 1.191, 0.5366), (-0.04748, 1.195, 0.5573), (-0.04748, 1.191, 0.5364), (-0.04748, 1.196, 0.557), (-0.04748, 1.192, 0.5362), (-0.04748, 1.197, 0.5567), (-0.04748, 1.193, 0.536), (-0.04748, 1.199, 0.5564), (-0.04748, 1.194, 0.5358), (-0.04748, 1.2, 0.556), (-0.04748, 1.194, 0.5356), (-0.04748, 1.201, 0.5556), (-0.04748, 1.195, 0.5353), (-0.04748, 1.202, 0.5552), (-0.04748, 1.196, 0.535), (-0.04748, 1.204, 0.5547), (-0.04748, 1.197, 0.5347), (-0.04748, 1.205, 0.5542), (-0.04748, 1.197, 0.5344), (-0.04748, 1.206, 0.5537), (-0.04748, 1.198, 0.5341), (-0.04748, 1.207, 0.5531), (-0.04748, 1.199, 0.5337), (-0.04748, 1.208, 0.5525), (-0.04748, 1.2, 0.5333), (-0.04748, 1.21, 0.5519), (-0.04748, 1.2, 0.5329), (-0.04748, 1.211, 0.5513), (-0.04748, 1.201, 0.5325), (-0.04748, 1.212, 0.5506), (-0.04748, 1.202, 0.5321), (-0.04748, 1.213, 0.5499), (-0.04748, 1.202, 0.5317), (-0.04748, 1.214, 0.5492), (-0.04748, 1.203, 0.5312), (-0.04748, 1.215, 0.5485), (-0.04748, 1.204, 0.5307), (-0.04748, 1.216, 0.5477), (-0.04748, 1.204, 0.5302), (-0.04748, 1.217, 0.5469), (-0.04748, 1.205, 0.5297), (-0.04748, 1.218, 0.546), (-0.04748, 1.206, 0.5292), (-0.04748, 1.219, 0.5452), (-0.04748, 1.206, 0.5287), (-0.04748, 1.22, 0.5443), (-0.04748, 1.207, 0.5281), (-0.04748, 1.221, 0.5434), (-0.04748, 1.207, 0.5276), (-0.04748, 1.222, 0.5425), (-0.04748, 1.208, 0.527), (-0.04748, 1.223, 0.5415), (-0.04748, 1.209, 0.5264), (-0.04748, 1.224, 0.5406), (-0.04748, 1.209, 0.5258), (-0.04748, 1.225, 0.5396), (-0.04748, 1.21, 0.5252), (-0.04748, 1.226, 0.5386), (-0.04748, 1.21, 0.5245), (-0.04748, 1.227, 0.5375), (-0.04748, 1.211, 0.5239), (-0.04748, 1.228, 0.5365), (-0.04748, 1.211, 0.5232), (-0.04748, 1.228, 0.5354), (-0.04748, 1.212, 0.5226), (-0.04748, 1.229, 0.5343), (-0.04748, 1.212, 0.5219), (-0.04748, 1.23, 0.5332), (-0.04748, 1.212, 0.5212), (-0.04748, 1.23, 0.532), (-0.04748, 1.213, 0.5205), (-0.04748, 1.231, 0.5309), (-0.04748, 1.213, 0.5198), (-0.04748, 1.232, 0.5297), (-0.04748, 1.214, 0.5191), (-0.04748, 0.395, 1.869), (-0.04748, 0.4152, 1.875), (-0.04748, 0.3952, 1.868), (-0.04748, 0.4156, 1.874), (-0.04748, 0.3955, 1.867), (-0.04748, 0.4159, 1.873), (-0.04748, 0.3956, 1.867), (-0.04748, 0.4162, 1.871), (-0.04748, 0.3958, 1.866), (-0.04748, 0.4165, 1.87), (-0.04748, 0.396, 1.865), (-0.04748, 0.4167, 1.869), (-0.04748, 0.3961, 1.864), (-0.04748, 0.417, 1.867), (-0.04748, 0.3962, 1.863), (-0.04748, 0.4171, 1.866), (-0.04748, 0.3963, 1.863), (-0.04748, 0.4173, 1.865), (-0.04748, 0.3964, 1.862), (-0.04748, 0.4174, 1.863), (-0.04748, 0.3964, 1.861), (-0.04748, 0.4175, 1.862), (-0.04748, 0.3964, 1.86), (-0.04748, 0.4175, 1.861), (-0.9496, 1.161, 0.1172), (-0.9496, 1.162, 0.1172), (-0.9496, 1.163, 0.1173), (-0.9496, 1.163, 0.1173), (-0.9496, 1.164, 0.1174), (-0.9496, 1.165, 0.1175), (-0.9496, 1.166, 0.1176), (-0.9496, 1.167, 0.1178), (-0.9496, 1.167, 0.1179), (-0.9496, 1.168, 0.1181), (-0.9496, 1.169, 0.1183), (-0.9496, 1.17, 0.1185), (-0.9496, 1.17, 0.1187), (-0.9496, 1.171, 0.119), (-0.9496, 1.172, 0.1192), (-0.9496, 1.173, 0.1195), (-0.9496, 1.174, 0.1198), (-0.9496, 1.174, 0.1202), (-0.9496, 1.175, 0.1205), (-0.9496, 1.176, 0.1209), (-0.9496, 1.176, 0.1212), (-0.9496, 1.177, 0.1216), (-0.9496, 1.178, 0.1221), (-0.9496, 1.179, 0.1225), (-0.9496, 1.179, 0.1229), (-0.9496, 1.18, 0.1234), (-0.9496, 1.18, 0.1239), (-0.9496, 1.181, 0.1244), (-0.9496, 1.182, 0.1249), (-0.9496, 1.182, 0.1254), (-0.9496, 1.183, 0.1259), (-0.9496, 1.184, 0.1265), (-0.9496, 1.184, 0.1271), (-0.9496, 1.185, 0.1276), (-0.9496, 1.185, 0.1282), (-0.9496, 1.186, 0.1289), (-0.9496, 1.186, 0.1295), (-0.9496, 1.187, 0.1301), (-0.9496, 1.187, 0.1308), (-0.9496, 1.188, 0.1314), (-0.9496, 1.188, 0.1321), (-0.9496, 1.189, 0.1328), (-0.9496, 1.189, 0.1335), (-0.9496, 1.189, 0.1342), (-0.9496, 1.19, 0.1349), (-0.9496, 1.19, 0.1356), (-0.9496, 1.191, 0.1363), (-0.9496, 1.191, 0.1371), (-0.9496, 1.191, 0.1378), (-0.9496, 1.192, 0.1386), (-0.9496, 1.192, 0.1393), (-0.9496, 1.192, 0.1401), (-0.9496, 1.192, 0.1409), (-0.9496, 1.193, 0.1416), (-0.9496, 1.193, 0.1424), (-0.9496, 1.193, 0.1432), (-0.9496, 1.193, 0.144), (-0.9496, 1.193, 0.1448), (-0.9496, 1.193, 0.1456), (-0.9496, 1.193, 0.1464), (-0.9496, 1.193, 0.1472), (-0.9496, 1.194, 0.148), (-0.9496, 1.217, 0.5021), (-0.9496, 1.217, 0.5026), (-0.9496, 1.217, 0.5034), (-0.9496, 1.217, 0.5042), (-0.9496, 1.217, 0.5051), (-0.9496, 1.217, 0.5059), (-0.9496, 1.217, 0.5067), (-0.9496, 1.217, 0.5075), (-0.9496, 1.217, 0.5083), (-0.9496, 1.217, 0.5091), (-0.9496, 1.217, 0.5099), (-0.9496, 1.216, 0.5107), (-0.9496, 1.216, 0.5115), (-0.9496, 1.216, 0.5123), (-0.9496, 1.216, 0.513), (-0.9496, 1.216, 0.5138), (-0.9496, 1.215, 0.5146), (-0.9496, 1.215, 0.5154), (-0.9496, 1.215, 0.5161), (-0.9496, 1.215, 0.5169), (-0.9496, 1.214, 0.5176), (-0.9496, 1.214, 0.5183), (-0.9496, 1.214, 0.5191), (-0.9496, 1.213, 0.5198), (-0.9496, 1.213, 0.5205), (-0.9496, 1.212, 0.5212), (-0.9496, 1.212, 0.5219), (-0.9496, 1.212, 0.5226), (-0.9496, 1.211, 0.5232), (-0.9496, 1.211, 0.5239), (-0.9496, 1.21, 0.5245), (-0.9496, 1.21, 0.5252), (-0.9496, 1.209, 0.5258), (-0.9496, 1.209, 0.5264), (-0.9496, 1.208, 0.527), (-0.9496, 1.207, 0.5276), (-0.9496, 1.207, 0.5281), (-0.9496, 1.206, 0.5287), (-0.9496, 1.206, 0.5292), (-0.9496, 1.205, 0.5297), (-0.9496, 1.204, 0.5302), (-0.9496, 1.204, 0.5307), (-0.9496, 1.203, 0.5312), (-0.9496, 1.202, 0.5317), (-0.9496, 1.202, 0.5321), (-0.9496, 1.201, 0.5325), (-0.9496, 1.2, 0.5329), (-0.9496, 1.2, 0.5333), (-0.9496, 1.199, 0.5337), (-0.9496, 1.198, 0.5341), (-0.9496, 1.197, 0.5344), (-0.9496, 1.197, 0.5347), (-0.9496, 1.196, 0.535), (-0.9496, 1.195, 0.5353), (-0.9496, 1.194, 0.5356), (-0.9496, 1.194, 0.5358), (-0.9496, 1.193, 0.536), (-0.9496, 1.192, 0.5362), (-0.9496, 1.191, 0.5364), (-0.9496, 1.191, 0.5366), (-0.9496, 1.19, 0.5367), (-0.9496, 1.189, 0.5369), (-0.9496, 1.188, 0.537), (-0.9496, 1.187, 0.5371), (-0.9496, 1.187, 0.5371), (-0.9496, 1.186, 0.5372), (-0.9496, 1.185, 0.5372), (-0.9496, 1.184, 0.5372), (-0.9496, 0.385, 0.5372), (-0.9496, 0.3964, 1.859), (-0.9496, 0.3964, 1.86), (-0.9496, 0.3964, 1.861), (-0.9496, 0.3964, 1.862), (-0.9496, 0.3963, 1.863), (-0.9496, 0.3962, 1.863), (-0.9496, 0.3961, 1.864), (-0.9496, 0.396, 1.865), (-0.9496, 0.3958, 1.866), (-0.9496, 0.3956, 1.867), (-0.9496, 0.3955, 1.867), (-0.9496, 0.3952, 1.868), (-0.9496, 0.395, 1.869), (-0.9496, 0.3948, 1.87), (-0.9496, 0.3945, 1.871), (-0.9496, 0.3942, 1.871), (-0.9496, 0.3939, 1.872), (-0.9496, 0.3936, 1.873), (-0.9496, 0.3933, 1.874), (-0.9496, 0.3929, 1.874), (-0.9496, 0.3925, 1.875), (-0.9496, 0.3922, 1.876), (-0.9496, 0.3917, 1.876), (-0.9496, 0.3913, 1.877), (-0.9496, 0.3909, 1.878), (-0.9496, 0.3904, 1.878), (-0.9496, 0.39, 1.879), (-0.9496, 0.3895, 1.88), (-0.9496, 0.389, 1.88), (-0.9496, 0.3884, 1.881), (-0.9496, 0.3879, 1.882), (-0.9496, 0.3873, 1.882), (-0.9496, 0.3868, 1.883), (-0.9496, 0.3862, 1.883), (-0.9496, 0.3856, 1.884), (-0.9496, 0.385, 1.884), (-0.9496, 0.3844, 1.885), (-0.9496, 0.3838, 1.885), (-0.9496, 0.3831, 1.886), (-0.9496, 0.3825, 1.886), (-0.9496, 0.3818, 1.887), (-0.9496, 0.3811, 1.887), (-0.9496, 0.3804, 1.888), (-0.9496, 0.3797, 1.888), (-0.9496, 0.379, 1.889), (-0.9496, 0.3783, 1.889), (-0.9496, 0.3776, 1.889), (-0.9496, 0.3768, 1.89), (-0.9496, 0.3761, 1.89), (-0.9496, 0.3753, 1.89), (-0.9496, 0.3746, 1.891), (-0.9496, 0.3738, 1.891), (-0.9496, 0.373, 1.891), (-0.9496, 0.3723, 1.891), (-0.9496, 0.3715, 1.891), (-0.9496, 0.3707, 1.892), (-0.9496, 0.3699, 1.892), (-0.9496, 0.3691, 1.892), (-0.9496, 0.3683, 1.892), (-0.9496, 0.3675, 1.892), (-0.9496, 0.3667, 1.892), (-0.9496, 0.3659, 1.892), (-0.9496, 0.3651, 1.892), (-0.9496, 0.3643, 1.892), (-0.9496, 0.3635, 1.892), (-0.9496, 0.1313, 1.892), (-0.9496, 0.1302, 1.892), (-0.9496, 0.1294, 1.892), (-0.9496, 0.1286, 1.892), (-0.9496, 0.1278, 1.892), (-0.9496, 0.127, 1.892), (-0.9496, 0.1262, 1.892), (-0.9496, 0.1254, 1.892), (-0.9496, 0.1246, 1.892), (-0.9496, 0.1238, 1.892), (-0.9496, 0.123, 1.891), (-0.9496, 0.1222, 1.891), (-0.9496, 0.1214, 1.891), (-0.9496, 0.1207, 1.891), (-0.9496, 0.1199, 1.89), (-0.9496, 0.1191, 1.89), (-0.9496, 0.1184, 1.89), (-0.9496, 0.1177, 1.889), (-0.9496, 0.1169, 1.889), (-0.9496, 0.1162, 1.889), (-0.9496, 0.1155, 1.888), (-0.9496, 0.1148, 1.888), (-0.9496, 0.1141, 1.888), (-0.9496, 0.1134, 1.887), (-0.9496, 0.1127, 1.887), (-0.9496, 0.1121, 1.886), (-0.9496, 0.1114, 1.886), (-0.9496, 0.1108, 1.885), (-0.9496, 0.1102, 1.885), (-0.9496, 0.1095, 1.884), (-0.9496, 0.1089, 1.884), (-0.9496, 0.1084, 1.883), (-0.9496, 0.1078, 1.883), (-0.9496, 0.1072, 1.882), (-0.9496, 0.1067, 1.881), (-0.9496, 0.1061, 1.881), (-0.9496, 0.1056, 1.88), (-0.9496, 0.1051, 1.879), (-0.9496, 0.1047, 1.879), (-0.9496, 0.1042, 1.878), (-0.9496, 0.1037, 1.877), (-0.9496, 0.1033, 1.877), (-0.9496, 0.1029, 1.876), (-0.9496, 0.1025, 1.875), (-0.9496, 0.1021, 1.875), (-0.9496, 0.1017, 1.874), (-0.9496, 0.1014, 1.873), (-0.9496, 0.1011, 1.872), (-0.9496, 0.1007, 1.872), (-0.9496, 0.1005, 1.871), (-0.9496, 0.1002, 1.87), (-0.9496, 0.09993, 1.869), (-0.9496, 0.09969, 1.869), (-0.9496, 0.09947, 1.868), (-0.9496, 0.09928, 1.867), (-0.9496, 0.0991, 1.866), (-0.9496, 0.09894, 1.866), (-0.9496, 0.0988, 1.865), (-0.9496, 0.09868, 1.864), (-0.9496, 0.09858, 1.863), (-0.9496, 0.0985, 1.862), (-0.9496, 0.09844, 1.862), (-0.9496, 0.0984, 1.861), (-0.9496, 0.09838, 1.86), (-0.9496, 0.07493, 0.1507), (-0.9496, 0.07492, 0.1502), (-0.9496, 0.07493, 0.1494), (-0.9496, 0.07496, 0.1486), (-0.9496, 0.07501, 0.1478), (-0.9496, 0.07508, 0.147), (-0.9496, 0.07517, 0.1462), (-0.9496, 0.07528, 0.1454), (-0.9496, 0.07541, 0.1446), (-0.9496, 0.07556, 0.1438), (-0.9496, 0.07572, 0.143), (-0.9496, 0.07591, 0.1422), (-0.9496, 0.07612, 0.1414), (-0.9496, 0.07634, 0.1406), (-0.9496, 0.07659, 0.1399), (-0.9496, 0.07685, 0.1391), (-0.9496, 0.07713, 0.1383), (-0.9496, 0.07743, 0.1376), (-0.9496, 0.07775, 0.1368), (-0.9496, 0.07809, 0.1361), (-0.9496, 0.07844, 0.1354), (-0.9496, 0.07882, 0.1347), (-0.9496, 0.07921, 0.134), (-0.9496, 0.07961, 0.1333), (-0.9496, 0.08004, 0.1326), (-0.9496, 0.08048, 0.1319), (-0.9496, 0.08094, 0.1312), (-0.9496, 0.08141, 0.1306), (-0.9496, 0.0819, 0.1299), (-0.9496, 0.08241, 0.1293), (-0.9496, 0.08293, 0.1287), (-0.9496, 0.08346, 0.1281), (-0.9496, 0.08401, 0.1275), (-0.9496, 0.08458, 0.1269), (-0.9496, 0.08516, 0.1263), (-0.9496, 0.08575, 0.1258), (-0.9496, 0.08636, 0.1252), (-0.9496, 0.08698, 0.1247), (-0.9496, 0.08761, 0.1242), (-0.9496, 0.08825, 0.1237), (-0.9496, 0.08891, 0.1232), (-0.9496, 0.08958, 0.1228), (-0.9496, 0.09025, 0.1223), (-0.9496, 0.09094, 0.1219), (-0.9496, 0.09164, 0.1215), (-0.9496, 0.09235, 0.1211), (-0.9496, 0.09307, 0.1208), (-0.9496, 0.0938, 0.1204), (-0.9496, 0.09453, 0.1201), (-0.9496, 0.09528, 0.1197), (-0.9496, 0.09603, 0.1194), (-0.9496, 0.09679, 0.1192), (-0.9496, 0.09755, 0.1189), (-0.9496, 0.09832, 0.1187), (-0.9496, 0.0991, 0.1184), (-0.9496, 0.09988, 0.1182), (-0.9496, 0.1007, 0.118), (-0.9496, 0.1015, 0.1179), (-0.9496, 0.1023, 0.1177), (-0.9496, 0.1031, 0.1176), (-0.9496, 0.1039, 0.1175), (-0.9496, 0.1047, 0.1174), (-0.9496, 0.1055, 0.1173), (-0.9496, 0.1063, 0.1173), (-0.9496, 0.1071, 0.1172), (-0.9496, 0.1079, 0.1172)], [], [(0, 1, 2), (3, 0, 2), (4, 3, 2), (5, 4, 2), (6, 5, 2), (7, 6, 2), (8, 7, 2), (9, 8, 2), (10, 9, 2), (11, 10, 2), (12, 11, 2), (13, 12, 2), (14, 13, 2), (15, 14, 2), (16, 15, 2), (17, 16, 2), (18, 17, 2), (19, 18, 2), (20, 19, 2), (21, 20, 2), (22, 21, 2), (23, 22, 2), (24, 23, 2), (25, 24, 2), (26, 25, 2), (27, 26, 2), (28, 27, 2), (29, 28, 2), (30, 29, 2), (31, 30, 2), (32, 31, 2), (33, 32, 2), (34, 33, 2), (35, 34, 2), (36, 35, 2), (37, 36, 2), (38, 37, 2), (39, 38, 2), (40, 39, 2), (41, 40, 2), (2, 42, 43), (44, 43, 42), (45, 44, 42), (42, 46, 45), (46, 47, 45), (41, 48, 40), (47, 49, 45), (49, 50, 45), (50, 51, 45), (51, 52, 45), (41, 53, 48), (52, 54, 45), (54, 55, 45), (55, 56, 45), (41, 57, 53), (56, 58, 45), (58, 59, 45), (59, 60, 45), (41, 61, 57), (60, 62, 45), (62, 63, 45), (41, 64, 61), (63, 65, 45), (65, 66, 45), (41, 67, 64), (66, 68, 45), (68, 69, 45), (41, 70, 67), (69, 71, 45), (41, 72, 70), (71, 73, 45), (73, 74, 45), (41, 75, 72), (74, 76, 45), (76, 77, 45), (41, 78, 75), (77, 79, 45), (41, 80, 78), (79, 81, 45), (81, 82, 45), (41, 83, 80), (82, 84, 45), (41, 85, 83), (84, 86, 45), (41, 87, 85), (86, 88, 45), (88, 89, 45), (41, 90, 87), (89, 91, 45), (41, 92, 90), (91, 93, 45), (41, 94, 92), (93, 95, 45), (41, 96, 94), (95, 97, 45), (97, 98, 45), (41, 99, 96), (98, 100, 45), (41, 101, 99), (100, 102, 45), (41, 103, 101), (102, 104, 45), (41, 105, 103), (104, 106, 45), (41, 107, 105), (106, 108, 45), (108, 109, 45), (41, 110, 107), (109, 111, 45), (2, 43, 41), (111, 112, 45), (112, 113, 45), (113, 114, 45), (114, 115, 45), (115, 116, 45), (116, 117, 45), (117, 118, 45), (118, 119, 45), (119, 120, 45), (120, 121, 45), (121, 122, 45), (122, 123, 45), (123, 124, 45), (124, 125, 45), (125, 126, 45), (126, 127, 45), (127, 128, 45), (129, 130, 45), (130, 131, 45), (128, 129, 45), (45, 132, 44), (132, 133, 44), (133, 134, 44), (134, 135, 44), (135, 136, 44), (136, 137, 44), (137, 138, 44), (138, 139, 44), (139, 140, 44), (140, 141, 44), (141, 142, 44), (142, 143, 44), (143, 144, 44), (144, 145, 44), (145, 146, 44), (146, 147, 44), (147, 148, 44), (148, 149, 44), (149, 150, 44), (150, 151, 44), (151, 152, 44), (152, 153, 44), (153, 154, 44), (154, 155, 44), (155, 156, 44), (156, 157, 44), (157, 158, 44), (158, 159, 44), (159, 160, 44), (161, 162, 44), (162, 163, 44), (163, 164, 44), (164, 165, 44), (165, 166, 44), (166, 167, 44), (167, 168, 44), (160, 161, 44), (169, 41, 43), (170, 171, 169), (170, 172, 171), (170, 173, 172), (170, 174, 173), (170, 175, 174), (170, 176, 175), (170, 177, 176), (170, 178, 177), (170, 179, 178), (170, 180, 179), (170, 181, 180), (170, 182, 181), (170, 183, 182), (170, 184, 183), (170, 185, 184), (170, 186, 185), (170, 187, 186), (169, 43, 188), (170, 189, 187), (170, 190, 189), (169, 188, 170), (170, 191, 190), (192, 170, 188), (170, 193, 191), (188, 194, 192), (170, 195, 193), (194, 196, 192), (170, 197, 195), (196, 198, 192), (170, 199, 197), (198, 200, 192), (170, 201, 199), (170, 202, 201), (200, 203, 192), (170, 204, 202), (203, 205, 192), (170, 206, 204), (205, 207, 192), (170, 208, 206), (207, 209, 192), (170, 210, 208), (170, 211, 210), (209, 212, 192), (170, 213, 211), (212, 214, 192), (170, 215, 213), (170, 216, 215), (214, 217, 192), (170, 218, 216), (217, 219, 192), (170, 220, 218), (170, 221, 220), (219, 222, 192), (170, 223, 221), (222, 224, 192), (170, 225, 223), (170, 226, 225), (224, 227, 192), (170, 228, 226), (227, 229, 192), (170, 230, 228), (170, 231, 230), (229, 232, 192), (170, 233, 231), (170, 234, 233), (232, 235, 192), (170, 236, 234), (170, 237, 236), (235, 238, 192), (170, 239, 237), (170, 240, 239), (170, 241, 240), (238, 242, 192), (170, 243, 241), (170, 244, 243), (170, 245, 244), (242, 246, 192), (170, 247, 245), (170, 248, 247), (170, 249, 248), (170, 250, 249), (246, 251, 192), (170, 252, 250), (170, 253, 252), (170, 254, 253), (251, 255, 192), (255, 256, 192), (256, 257, 192), (257, 258, 192), (258, 259, 192), (259, 260, 192), (260, 261, 192), (261, 262, 192), (262, 263, 192), (263, 264, 192), (264, 265, 192), (265, 266, 192), (266, 267, 192), (267, 268, 192), (268, 269, 192), (269, 270, 192), (270, 271, 192), (271, 272, 192), (272, 273, 192), (273, 274, 192), (274, 275, 192), (275, 276, 192), (276, 277, 192), (277, 278, 192), (278, 279, 192), (279, 280, 192), (280, 281, 192), (281, 282, 192), (282, 283, 192), (283, 284, 192), (284, 285, 192), (285, 286, 192), (286, 287, 192), (287, 288, 192), (288, 289, 192), (289, 290, 192), (290, 291, 192), (291, 292, 192), (292, 293, 192), (294, 192, 293), (294, 293, 295), (296, 294, 295), (296, 295, 297), (297, 298, 296), (168, 299, 44), (299, 300, 44), (300, 301, 44), (301, 302, 44), (302, 303, 44), (303, 304, 44), (304, 305, 44), (305, 306, 44), (306, 307, 44), (307, 308, 44), (308, 309, 44), (309, 310, 44), (310, 311, 44), (311, 312, 44), (312, 313, 44), (313, 314, 44), (314, 315, 44), (315, 316, 44), (316, 317, 44), (317, 318, 44), (318, 319, 44), (319, 320, 44), (320, 321, 44), (321, 322, 44), (322, 323, 44), (323, 324, 44), (324, 325, 44), (326, 327, 328), (328, 329, 326), (329, 330, 331), (332, 331, 330), (333, 332, 334), (334, 335, 333), (335, 336, 337), (338, 337, 336), (339, 338, 340), (340, 341, 339), (341, 342, 343), (344, 343, 342), (345, 344, 346), (346, 347, 345), (347, 348, 349), (350, 349, 348), (351, 350, 352), (352, 353, 351), (353, 354, 355), (356, 355, 354), (357, 356, 358), (358, 359, 357), (359, 360, 361), (362, 361, 360), (363, 362, 364), (364, 365, 363), (365, 366, 367), (368, 367, 366), (369, 368, 370), (370, 371, 369), (371, 372, 373), (374, 373, 372), (375, 374, 376), (376, 377, 375), (377, 378, 379), (380, 379, 378), (381, 380, 382), (329, 331, 326), (327, 326, 383), (384, 327, 383), (385, 386, 384), (387, 388, 386), (389, 390, 388), (391, 392, 390), (393, 394, 392), (395, 396, 394), (397, 398, 396), (399, 400, 398), (401, 402, 400), (403, 404, 402), (405, 406, 404), (407, 408, 406), (409, 410, 408), (411, 412, 410), (413, 414, 412), (415, 416, 414), (417, 418, 416), (419, 420, 418), (421, 422, 420), (423, 424, 422), (425, 426, 424), (427, 428, 426), (429, 430, 428), (431, 432, 430), (433, 434, 432), (435, 436, 434), (437, 438, 436), (439, 440, 438), (441, 442, 440), (443, 444, 442), (445, 446, 444), (447, 448, 446), (449, 450, 448), (451, 452, 450), (453, 454, 452), (455, 456, 454), (384, 383, 385), (386, 385, 387), (388, 387, 389), (390, 389, 391), (392, 391, 393), (457, 458, 456), (394, 393, 395), (396, 395, 397), (398, 397, 399), (400, 399, 401), (402, 401, 403), (404, 403, 405), (406, 405, 407), (459, 460, 458), (408, 407, 409), (410, 409, 411), (412, 411, 413), (414, 413, 415), (461, 462, 460), (416, 415, 417), (418, 417, 419), (420, 419, 421), (463, 464, 462), (422, 421, 423), (424, 423, 425), (426, 425, 427), (465, 466, 464), (428, 427, 429), (430, 429, 431), (432, 431, 433), (467, 468, 466), (434, 433, 435), (436, 435, 437), (469, 470, 468), (438, 437, 439), (440, 439, 441), (471, 472, 470), (442, 441, 443), (444, 443, 445), (473, 474, 472), (446, 445, 447), (448, 447, 449), (475, 476, 474), (450, 449, 451), (452, 451, 453), (477, 478, 476), (454, 453, 455), (456, 455, 457), (479, 480, 478), (458, 457, 459), (460, 459, 461), (481, 482, 480), (462, 461, 463), (464, 463, 465), (483, 484, 482), (466, 465, 467), (468, 467, 469), (485, 486, 484), (470, 469, 471), (472, 471, 473), (487, 488, 486), (474, 473, 475), (489, 490, 488), (476, 475, 477), (478, 477, 479), (491, 492, 490), (480, 479, 481), (482, 481, 483), (493, 494, 492), (484, 483, 485), (486, 485, 487), (495, 496, 494), (488, 487, 489), (497, 498, 496), (490, 489, 491), (492, 491, 493), (499, 500, 498), (494, 493, 495), (496, 495, 497), (501, 502, 500), (498, 497, 499), (503, 504, 502), (500, 499, 501), (502, 501, 503), (505, 506, 504), (504, 503, 505), (506, 505, 507), (508, 506, 507), (508, 507, 509), (510, 508, 509), (510, 509, 511), (512, 510, 511), (512, 511, 513), (512, 513, 514), (515, 512, 514), (515, 514, 516), (517, 515, 516), (516, 518, 517), (519, 517, 518), (518, 520, 519), (521, 519, 520), (520, 522, 521), (523, 521, 522), (522, 524, 523), (525, 523, 524), (524, 526, 525), (527, 525, 526), (526, 528, 527), (529, 527, 528), (528, 530, 529), (531, 529, 530), (530, 532, 531), (533, 531, 532), (532, 534, 533), (535, 533, 534), (534, 536, 535), (537, 535, 536), (536, 538, 537), (539, 537, 538), (538, 540, 539), (541, 539, 540), (540, 542, 541), (543, 541, 542), (542, 544, 543), (545, 543, 544), (544, 546, 545), (547, 545, 546), (546, 548, 547), (549, 547, 548), (548, 550, 549), (551, 549, 550), (550, 552, 551), (553, 551, 552), (552, 554, 553), (555, 553, 554), (554, 556, 555), (557, 555, 556), (556, 558, 557), (559, 557, 558), (558, 560, 559), (561, 559, 560), (560, 562, 561), (563, 561, 562), (562, 564, 563), (565, 563, 564), (564, 566, 565), (567, 565, 566), (566, 568, 567), (569, 567, 568), (568, 570, 569), (571, 569, 570), (570, 572, 571), (573, 571, 572), (572, 574, 573), (575, 573, 574), (574, 576, 575), (577, 575, 576), (576, 578, 577), (579, 577, 578), (578, 580, 579), (581, 579, 580), (580, 582, 581), (583, 581, 582), (582, 584, 583), (585, 583, 584), (584, 586, 585), (587, 585, 586), (586, 588, 587), (589, 587, 588), (588, 590, 589), (591, 589, 590), (590, 592, 591), (593, 591, 592), (592, 594, 593), (595, 593, 594), (594, 596, 595), (597, 595, 596), (596, 598, 597), (599, 597, 598), (598, 600, 599), (601, 599, 600), (600, 602, 601), (602, 603, 604), (604, 601, 602), (330, 334, 332), (337, 333, 335), (336, 340, 338), (343, 339, 341), (342, 346, 344), (349, 345, 347), (348, 352, 350), (355, 351, 353), (354, 358, 356), (361, 357, 359), (360, 364, 362), (367, 363, 365), (366, 370, 368), (373, 369, 371), (372, 376, 374), (379, 375, 377), (378, 382, 380), (382, 605, 381), (606, 381, 605), (605, 607, 606), (608, 606, 607), (607, 609, 608), (610, 608, 609), (609, 611, 610), (612, 610, 611), (611, 613, 612), (614, 612, 613), (613, 615, 614), (616, 614, 615), (615, 617, 616), (618, 616, 617), (617, 619, 618), (620, 618, 619), (619, 621, 620), (622, 620, 621), (621, 623, 622), (624, 622, 623), (623, 625, 624), (626, 624, 625), (625, 627, 626), (628, 626, 627), (627, 629, 628), (630, 628, 629), (629, 631, 630), (632, 630, 631), (631, 633, 632), (634, 632, 633), (633, 635, 634), (636, 634, 635), (635, 637, 636), (638, 636, 637), (637, 639, 638), (640, 638, 639), (639, 641, 640), (642, 640, 641), (641, 643, 642), (644, 642, 643), (643, 645, 644), (646, 644, 645), (645, 647, 646), (648, 646, 647), (647, 649, 648), (650, 648, 649), (649, 651, 650), (652, 650, 651), (651, 653, 652), (654, 652, 653), (653, 655, 654), (656, 654, 655), (655, 657, 656), (658, 656, 657), (657, 659, 658), (660, 658, 659), (659, 661, 660), (662, 660, 661), (661, 663, 662), (664, 662, 663), (663, 665, 664), (666, 664, 665), (665, 667, 666), (668, 666, 667), (667, 669, 668), (670, 668, 669), (669, 671, 670), (672, 670, 671), (671, 673, 672), (674, 672, 673), (674, 673, 675), (676, 674, 675), (677, 676, 675), (677, 675, 678), (679, 677, 678), (679, 678, 680), (681, 679, 680), (681, 680, 682), (683, 681, 682), (684, 685, 683), (683, 682, 684), (686, 687, 685), (688, 689, 687), (685, 684, 686), (690, 691, 689), (687, 686, 688), (692, 693, 691), (694, 695, 693), (689, 688, 690), (696, 697, 695), (698, 699, 697), (691, 690, 692), (700, 701, 699), (693, 692, 694), (702, 703, 701), (704, 705, 703), (695, 694, 696), (706, 707, 705), (708, 709, 707), (697, 696, 698), (710, 711, 709), (699, 698, 700), (712, 713, 711), (714, 715, 713), (701, 700, 702), (716, 717, 715), (718, 719, 717), (703, 702, 704), (720, 721, 719), (722, 723, 721), (705, 704, 706), (724, 725, 723), (726, 727, 725), (707, 706, 708), (728, 729, 727), (709, 708, 710), (730, 731, 729), (732, 733, 731), (711, 710, 712), (734, 735, 733), (736, 737, 735), (713, 712, 714), (738, 739, 737), (740, 741, 739), (715, 714, 716), (742, 743, 741), (744, 745, 743), (746, 747, 745), (717, 716, 718), (748, 749, 747), (750, 751, 749), (719, 718, 720), (752, 753, 751), (754, 755, 753), (721, 720, 722), (756, 757, 755), (758, 759, 757), (760, 761, 759), (723, 722, 724), (762, 763, 761), (764, 765, 763), (766, 767, 765), (725, 724, 726), (768, 769, 767), (770, 771, 769), (772, 773, 771), (727, 726, 728), (774, 775, 773), (776, 777, 775), (778, 779, 777), (780, 781, 779), (729, 728, 730), (782, 783, 781), (784, 785, 783), (786, 787, 785), (788, 789, 787), (790, 791, 789), (792, 793, 791), (731, 730, 732), (794, 795, 793), (796, 797, 795), (798, 799, 797), (800, 801, 799), (733, 732, 734), (735, 734, 736), (737, 736, 738), (739, 738, 740), (741, 740, 742), (743, 742, 744), (745, 744, 746), (747, 746, 748), (749, 748, 750), (751, 750, 752), (753, 752, 754), (755, 754, 756), (757, 756, 758), (759, 758, 760), (761, 760, 762), (763, 762, 764), (765, 764, 766), (767, 766, 768), (769, 768, 770), (771, 770, 772), (773, 772, 774), (775, 774, 776), (777, 776, 778), (779, 778, 780), (781, 780, 782), (783, 782, 784), (785, 784, 786), (787, 786, 788), (789, 788, 790), (791, 790, 792), (793, 792, 794), (795, 794, 796), (797, 796, 798), (799, 798, 800), (801, 800, 802), (803, 801, 802), (804, 805, 803), (806, 807, 805), (808, 809, 807), (810, 811, 812), (812, 813, 810), (814, 810, 813), (813, 815, 814), (816, 814, 815), (815, 817, 816), (818, 816, 817), (817, 819, 818), (820, 818, 819), (819, 821, 820), (822, 820, 821), (821, 823, 822), (824, 822, 823), (823, 825, 824), (826, 824, 825), (825, 827, 826), (828, 826, 827), (827, 829, 828), (830, 828, 829), (829, 831, 830), (832, 830, 831), (831, 833, 832), (834, 832, 833), (833, 835, 834), (836, 834, 835), (835, 837, 836), (838, 836, 837), (837, 839, 838), (840, 838, 839), (839, 841, 840), (842, 840, 841), (841, 843, 842), (844, 842, 843), (843, 845, 844), (846, 844, 845), (803, 802, 804), (845, 809, 846), (805, 804, 806), (847, 846, 809), (807, 806, 808), (809, 808, 847), (848, 604, 603), (603, 849, 848), (850, 848, 849), (849, 851, 850), (852, 850, 851), (851, 853, 852), (854, 852, 853), (853, 855, 854), (856, 854, 855), (855, 857, 856), (858, 856, 857), (859, 860, 861), (862, 863, 859), (859, 864, 862), (863, 862, 865), (866, 863, 865), (866, 865, 867), (868, 866, 867), (867, 869, 868), (870, 868, 869), (869, 871, 870), (872, 870, 871), (871, 873, 872), (874, 872, 873), (873, 875, 874), (876, 874, 875), (875, 877, 876), (878, 876, 877), (877, 879, 878), (880, 878, 879), (879, 881, 880), (882, 880, 881), (881, 883, 882), (884, 882, 883), (883, 885, 884), (886, 884, 885), (885, 887, 886), (888, 886, 887), (887, 889, 888), (890, 888, 889), (889, 891, 890), (892, 890, 891), (891, 893, 892), (894, 892, 893), (893, 895, 894), (896, 894, 895), (895, 897, 896), (898, 896, 897), (897, 899, 898), (900, 898, 899), (899, 901, 900), (902, 900, 901), (901, 903, 902), (904, 902, 903), (903, 905, 904), (906, 904, 905), (905, 907, 906), (908, 906, 907), (907, 909, 908), (910, 908, 909), (909, 911, 910), (912, 910, 911), (911, 913, 912), (914, 912, 913), (913, 915, 914), (916, 914, 915), (915, 917, 916), (918, 916, 917), (917, 919, 918), (920, 918, 919), (919, 921, 920), (922, 920, 921), (921, 923, 922), (924, 922, 923), (923, 925, 924), (926, 924, 925), (925, 927, 926), (928, 926, 927), (927, 929, 928), (930, 928, 929), (929, 931, 930), (932, 930, 931), (931, 933, 932), (934, 932, 933), (933, 935, 934), (936, 934, 935), (935, 937, 936), (938, 936, 937), (937, 939, 938), (940, 938, 939), (939, 941, 940), (942, 940, 941), (941, 943, 942), (944, 942, 943), (943, 945, 944), (946, 944, 945), (945, 947, 946), (948, 946, 947), (947, 949, 948), (950, 948, 949), (949, 951, 950), (952, 950, 951), (951, 953, 952), (953, 812, 811), (811, 952, 953), (857, 954, 858), (955, 858, 954), (954, 956, 955), (957, 955, 956), (956, 958, 957), (959, 957, 958), (958, 960, 959), (961, 959, 960), (960, 962, 961), (963, 961, 962), (962, 964, 963), (965, 963, 964), (964, 966, 965), (967, 965, 966), (966, 968, 967), (969, 967, 968), (968, 970, 969), (971, 969, 970), (970, 972, 971), (973, 971, 972), (972, 974, 973), (975, 973, 974), (974, 976, 975), (977, 975, 976), (976, 861, 977), (861, 860, 977), (861, 864, 859), (110, 675, 673), (673, 107, 110), (107, 673, 671), (671, 105, 107), (105, 671, 669), (669, 103, 105), (103, 669, 667), (667, 101, 103), (101, 667, 665), (665, 99, 101), (99, 665, 663), (663, 96, 99), (96, 663, 661), (661, 94, 96), (94, 661, 659), (659, 92, 94), (92, 659, 657), (657, 90, 92), (90, 657, 655), (655, 87, 90), (87, 655, 653), (653, 85, 87), (85, 653, 651), (651, 83, 85), (83, 651, 649), (649, 80, 83), (80, 649, 647), (647, 78, 80), (78, 647, 645), (645, 75, 78), (75, 645, 643), (643, 72, 75), (72, 643, 641), (641, 70, 72), (70, 641, 639), (639, 67, 70), (67, 639, 637), (637, 64, 67), (64, 637, 635), (635, 61, 64), (61, 635, 633), (633, 57, 61), (57, 633, 631), (631, 53, 57), (53, 631, 629), (629, 48, 53), (48, 629, 627), (627, 40, 48), (40, 627, 625), (625, 39, 40), (39, 625, 623), (623, 38, 39), (38, 623, 621), (621, 37, 38), (37, 621, 619), (619, 36, 37), (36, 619, 617), (617, 35, 36), (35, 617, 615), (615, 34, 35), (34, 615, 613), (613, 33, 34), (613, 611, 32), (32, 33, 613), (611, 609, 31), (31, 32, 611), (609, 607, 30), (30, 31, 609), (607, 605, 29), (29, 30, 607), (605, 382, 28), (28, 29, 605), (382, 378, 27), (27, 28, 382), (378, 377, 26), (26, 27, 378), (377, 376, 25), (25, 26, 377), (376, 372, 24), (24, 25, 376), (372, 371, 23), (23, 24, 372), (371, 370, 22), (22, 23, 371), (370, 366, 21), (21, 22, 370), (366, 365, 20), (20, 21, 366), (365, 364, 19), (19, 20, 365), (364, 360, 18), (18, 19, 364), (360, 359, 17), (17, 18, 360), (359, 358, 16), (16, 17, 359), (358, 354, 15), (15, 16, 358), (354, 353, 14), (14, 15, 354), (353, 352, 13), (13, 14, 353), (352, 348, 12), (12, 13, 352), (348, 347, 11), (11, 12, 348), (347, 346, 10), (10, 11, 347), (346, 342, 9), (9, 10, 346), (342, 341, 8), (8, 9, 342), (341, 340, 7), (7, 8, 341), (340, 336, 6), (6, 7, 340), (336, 335, 5), (5, 6, 336), (335, 334, 4), (4, 5, 335), (334, 330, 3), (3, 4, 334), (330, 329, 0), (0, 3, 330), (329, 328, 1), (1, 0, 329), (328, 327, 2), (2, 1, 328), (327, 384, 42), (42, 2, 327), (384, 386, 46), (46, 42, 384), (386, 388, 47), (47, 46, 386), (388, 390, 49), (49, 47, 388), (390, 392, 50), (50, 49, 390), (392, 394, 51), (51, 50, 392), (394, 396, 52), (52, 51, 394), (396, 398, 54), (54, 52, 396), (398, 400, 55), (55, 54, 398), (400, 402, 56), (56, 55, 400), (402, 404, 58), (58, 56, 402), (404, 406, 59), (59, 58, 404), (406, 408, 60), (60, 59, 406), (408, 410, 62), (62, 60, 408), (410, 412, 63), (63, 62, 410), (412, 414, 65), (65, 63, 412), (414, 416, 66), (66, 65, 414), (416, 418, 68), (68, 66, 416), (418, 420, 69), (69, 68, 418), (420, 422, 71), (71, 69, 420), (422, 424, 73), (73, 71, 422), (424, 426, 74), (74, 73, 424), (426, 428, 76), (76, 74, 426), (428, 430, 77), (77, 76, 428), (430, 432, 79), (79, 77, 430), (432, 434, 81), (81, 79, 432), (434, 436, 82), (82, 81, 434), (436, 438, 84), (84, 82, 436), (438, 440, 86), (86, 84, 438), (440, 442, 88), (88, 86, 440), (442, 444, 89), (89, 88, 442), (444, 446, 91), (91, 89, 444), (91, 446, 448), (448, 93, 91), (93, 448, 450), (450, 95, 93), (95, 450, 452), (452, 97, 95), (97, 452, 454), (454, 98, 97), (98, 454, 456), (456, 100, 98), (100, 456, 458), (458, 102, 100), (102, 458, 460), (460, 104, 102), (104, 460, 462), (462, 106, 104), (106, 462, 464), (464, 108, 106), (108, 464, 466), (466, 109, 108), (109, 466, 468), (468, 111, 109), (111, 468, 470), (470, 112, 111), (112, 470, 472), (472, 113, 112), (113, 472, 474), (474, 114, 113), (114, 474, 476), (476, 115, 114), (115, 476, 478), (478, 116, 115), (116, 478, 480), (480, 117, 116), (117, 480, 482), (482, 118, 117), (118, 482, 484), (484, 119, 118), (119, 484, 486), (486, 120, 119), (120, 486, 488), (488, 121, 120), (121, 488, 490), (490, 122, 121), (122, 490, 492), (492, 123, 122), (123, 492, 494), (494, 124, 123), (124, 494, 496), (496, 125, 124), (125, 496, 498), (498, 126, 125), (126, 498, 500), (500, 127, 126), (127, 500, 502), (502, 128, 127), (128, 502, 504), (504, 129, 128), (129, 504, 506), (506, 130, 129), (130, 506, 508), (508, 131, 130), (131, 508, 510), (510, 45, 131), (45, 510, 512), (512, 132, 45), (132, 512, 515), (515, 133, 132), (133, 515, 517), (517, 134, 133), (134, 517, 519), (519, 135, 134), (135, 519, 521), (521, 136, 135), (136, 521, 523), (523, 137, 136), (137, 523, 525), (525, 138, 137), (138, 525, 527), (527, 139, 138), (139, 527, 529), (529, 140, 139), (140, 529, 531), (531, 141, 140), (141, 531, 533), (533, 142, 141), (142, 533, 535), (535, 143, 142), (143, 535, 537), (537, 144, 143), (144, 537, 539), (539, 145, 144), (145, 539, 541), (541, 146, 145), (146, 541, 543), (543, 147, 146), (147, 543, 545), (545, 148, 147), (148, 545, 547), (547, 149, 148), (149, 547, 549), (549, 150, 149), (150, 549, 551), (551, 151, 150), (151, 551, 553), (553, 152, 151), (152, 553, 555), (555, 153, 152), (153, 555, 557), (557, 154, 153), (154, 557, 559), (559, 155, 154), (155, 559, 561), (561, 156, 155), (156, 561, 563), (563, 157, 156), (157, 563, 565), (565, 158, 157), (158, 565, 567), (567, 159, 158), (159, 567, 569), (569, 160, 159), (160, 569, 571), (571, 161, 160), (161, 571, 573), (573, 162, 161), (162, 573, 575), (575, 163, 162), (163, 575, 577), (577, 164, 163), (165, 164, 577), (577, 579, 165), (166, 165, 579), (579, 581, 166), (167, 166, 581), (581, 583, 167), (168, 167, 583), (583, 585, 168), (299, 168, 585), (585, 587, 299), (300, 299, 587), (587, 589, 300), (301, 300, 589), (589, 591, 301), (302, 301, 591), (591, 593, 302), (303, 302, 593), (593, 595, 303), (304, 303, 595), (595, 597, 304), (305, 304, 597), (597, 599, 305), (306, 305, 599), (599, 601, 306), (307, 306, 601), (601, 604, 307), (308, 307, 604), (604, 848, 308), (309, 308, 848), (848, 850, 309), (310, 309, 850), (850, 852, 310), (311, 310, 852), (852, 854, 311), (312, 311, 854), (854, 856, 312), (313, 312, 856), (856, 858, 313), (314, 313, 858), (858, 955, 314), (315, 314, 955), (955, 957, 315), (316, 315, 957), (957, 959, 316), (317, 316, 959), (959, 961, 317), (318, 317, 961), (961, 963, 318), (319, 318, 963), (963, 965, 319), (320, 319, 965), (965, 967, 320), (321, 320, 967), (967, 969, 321), (322, 321, 969), (969, 971, 322), (323, 322, 971), (971, 973, 323), (324, 323, 973), (973, 975, 324), (325, 324, 975), (975, 977, 325), (44, 325, 977), (977, 860, 44), (43, 44, 860), (860, 859, 43), (43, 859, 863), (863, 188, 43), (188, 863, 866), (866, 194, 188), (194, 866, 868), (868, 196, 194), (196, 868, 870), (870, 198, 196), (198, 870, 872), (872, 200, 198), (200, 872, 874), (874, 203, 200), (203, 874, 876), (876, 205, 203), (205, 876, 878), (878, 207, 205), (207, 878, 880), (880, 209, 207), (209, 880, 882), (882, 212, 209), (212, 882, 884), (884, 214, 212), (214, 884, 886), (886, 217, 214), (217, 886, 888), (888, 219, 217), (219, 888, 890), (890, 222, 219), (222, 890, 892), (892, 224, 222), (224, 892, 894), (894, 227, 224), (227, 894, 896), (896, 229, 227), (229, 896, 898), (898, 232, 229), (232, 898, 900), (900, 235, 232), (235, 900, 902), (902, 238, 235), (238, 902, 904), (904, 242, 238), (242, 904, 906), (906, 246, 242), (246, 906, 908), (908, 251, 246), (251, 908, 910), (910, 255, 251), (255, 910, 912), (912, 256, 255), (256, 912, 914), (914, 257, 256), (257, 914, 916), (916, 258, 257), (258, 916, 918), (918, 259, 258), (259, 918, 920), (920, 260, 259), (260, 920, 922), (922, 261, 260), (261, 922, 924), (924, 262, 261), (262, 924, 926), (926, 263, 262), (263, 926, 928), (928, 264, 263), (265, 264, 928), (928, 930, 265), (266, 265, 930), (930, 932, 266), (267, 266, 932), (932, 934, 267), (268, 267, 934), (934, 936, 268), (269, 268, 936), (936, 938, 269), (270, 269, 938), (938, 940, 270), (271, 270, 940), (940, 942, 271), (272, 271, 942), (942, 944, 272), (273, 272, 944), (944, 946, 273), (274, 273, 946), (946, 948, 274), (275, 274, 948), (948, 950, 275), (276, 275, 950), (950, 952, 276), (277, 276, 952), (952, 811, 277), (278, 277, 811), (811, 810, 278), (279, 278, 810), (810, 814, 279), (280, 279, 814), (814, 816, 280), (281, 280, 816), (816, 818, 281), (282, 281, 818), (818, 820, 282), (283, 282, 820), (820, 822, 283), (284, 283, 822), (822, 824, 284), (285, 284, 824), (824, 826, 285), (286, 285, 826), (826, 828, 286), (287, 286, 828), (828, 830, 287), (288, 287, 830), (830, 832, 288), (289, 288, 832), (832, 834, 289), (290, 289, 834), (834, 836, 290), (291, 290, 836), (836, 838, 291), (292, 291, 838), (838, 840, 292), (293, 292, 840), (840, 842, 293), (295, 293, 842), (842, 844, 295), (297, 295, 844), (844, 846, 297), (298, 297, 846), (846, 847, 298), (296, 298, 847), (847, 808, 296), (294, 296, 808), (808, 806, 294), (192, 294, 806), (806, 804, 192), (170, 192, 804), (804, 802, 170), (254, 170, 802), (802, 800, 254), (253, 254, 800), (800, 798, 253), (252, 253, 798), (798, 796, 252), (250, 252, 796), (796, 794, 250), (249, 250, 794), (794, 792, 249), (248, 249, 792), (792, 790, 248), (247, 248, 790), (790, 788, 247), (245, 247, 788), (788, 786, 245), (244, 245, 786), (786, 784, 244), (243, 244, 784), (784, 782, 243), (241, 243, 782), (782, 780, 241), (240, 241, 780), (780, 778, 240), (239, 240, 778), (778, 776, 239), (237, 239, 776), (776, 774, 237), (236, 237, 774), (774, 772, 236), (234, 236, 772), (772, 770, 234), (233, 234, 770), (770, 768, 233), (231, 233, 768), (768, 766, 231), (230, 231, 766), (766, 764, 230), (228, 230, 764), (764, 762, 228), (226, 228, 762), (762, 760, 226), (225, 226, 760), (760, 758, 225), (223, 225, 758), (758, 756, 223), (221, 223, 756), (756, 754, 221), (220, 221, 754), (754, 752, 220), (218, 220, 752), (752, 750, 218), (216, 218, 750), (750, 748, 216), (215, 216, 748), (748, 746, 215), (213, 215, 746), (746, 744, 213), (213, 744, 742), (742, 211, 213), (211, 742, 740), (740, 210, 211), (210, 740, 738), (738, 208, 210), (208, 738, 736), (736, 206, 208), (206, 736, 734), (734, 204, 206), (204, 734, 732), (732, 202, 204), (202, 732, 730), (730, 201, 202), (201, 730, 728), (728, 199, 201), (199, 728, 726), (726, 197, 199), (197, 726, 724), (724, 195, 197), (195, 724, 722), (722, 193, 195), (193, 722, 720), (720, 191, 193), (191, 720, 718), (718, 190, 191), (190, 718, 716), (716, 189, 190), (189, 716, 714), (714, 187, 189), (187, 714, 712), (712, 186, 187), (186, 712, 710), (710, 185, 186), (185, 710, 708), (708, 184, 185), (184, 708, 706), (706, 183, 184), (183, 706, 704), (704, 182, 183), (182, 704, 702), (702, 181, 182), (181, 702, 700), (700, 180, 181), (180, 700, 698), (698, 179, 180), (179, 698, 696), (696, 178, 179), (178, 696, 694), (694, 177, 178), (177, 694, 692), (692, 176, 177), (176, 692, 690), (690, 175, 176), (175, 690, 688), (688, 174, 175), (174, 688, 686), (686, 173, 174), (173, 686, 684), (684, 172, 173), (172, 684, 682), (682, 171, 172), (171, 682, 680), (680, 169, 171), (169, 680, 678), (678, 41, 169), (41, 678, 675), (675, 110, 41), (978, 679, 681), (681, 979, 978), (979, 681, 683), (683, 980, 979), (980, 683, 685), (685, 981, 980), (981, 685, 687), (687, 982, 981), (982, 687, 689), (689, 983, 982), (983, 689, 691), (691, 984, 983), (984, 691, 693), (693, 985, 984), (985, 693, 695), (695, 986, 985), (986, 695, 697), (697, 987, 986), (987, 697, 699), (699, 988, 987), (988, 699, 701), (701, 989, 988), (989, 701, 703), (703, 990, 989), (990, 703, 705), (705, 991, 990), (991, 705, 707), (707, 992, 991), (992, 707, 709), (709, 993, 992), (993, 709, 711), (711, 994, 993), (994, 711, 713), (713, 995, 994), (995, 713, 715), (715, 996, 995), (996, 715, 717), (717, 997, 996), (997, 717, 719), (719, 998, 997), (998, 719, 721), (721, 999, 998), (999, 721, 723), (723, 1000, 999), (1000, 723, 725), (725, 1001, 1000), (1001, 725, 727), (727, 1002, 1001), (1002, 727, 729), (729, 1003, 1002), (1003, 729, 731), (731, 1004, 1003), (1004, 731, 733), (733, 1005, 1004), (1005, 733, 735), (735, 1006, 1005), (1006, 735, 737), (737, 1007, 1006), (1007, 737, 739), (739, 1008, 1007), (1008, 739, 741), (741, 1009, 1008), (1009, 741, 743), (743, 1010, 1009), (743, 745, 1011), (1011, 1010, 743), (745, 747, 1012), (1012, 1011, 745), (747, 749, 1013), (1013, 1012, 747), (749, 751, 1014), (1014, 1013, 749), (751, 753, 1015), (1015, 1014, 751), (753, 755, 1016), (1016, 1015, 753), (755, 757, 1017), (1017, 1016, 755), (757, 759, 1018), (1018, 1017, 757), (759, 761, 1019), (1019, 1018, 759), (761, 763, 1020), (1020, 1019, 761), (763, 765, 1021), (1021, 1020, 763), (765, 767, 1022), (1022, 1021, 765), (767, 769, 1023), (1023, 1022, 767), (769, 771, 1024), (1024, 1023, 769), (771, 773, 1025), (1025, 1024, 771), (773, 775, 1026), (1026, 1025, 773), (775, 777, 1027), (1027, 1026, 775), (777, 779, 1028), (1028, 1027, 777), (779, 781, 1029), (1029, 1028, 779), (781, 783, 1030), (1030, 1029, 781), (783, 785, 1031), (1031, 1030, 783), (785, 787, 1032), (1032, 1031, 785), (787, 789, 1033), (1033, 1032, 787), (789, 791, 1034), (1034, 1033, 789), (791, 793, 1035), (1035, 1034, 791), (793, 795, 1036), (1036, 1035, 793), (795, 797, 1037), (1037, 1036, 795), (797, 799, 1038), (1038, 1037, 797), (799, 801, 1039), (1039, 1038, 799), (801, 803, 1040), (1040, 1039, 801), (803, 805, 1041), (1041, 1040, 803), (805, 807, 1042), (1042, 1041, 805), (807, 809, 1043), (1043, 1042, 807), (809, 845, 1044), (1044, 1043, 809), (845, 843, 1045), (1045, 1044, 845), (843, 841, 1046), (1046, 1045, 843), (841, 839, 1047), (1047, 1046, 841), (839, 837, 1048), (1048, 1047, 839), (837, 835, 1049), (1049, 1048, 837), (835, 833, 1050), (1050, 1049, 835), (833, 831, 1051), (1051, 1050, 833), (831, 829, 1052), (1052, 1051, 831), (829, 827, 1053), (1053, 1052, 829), (827, 825, 1054), (1054, 1053, 827), (825, 823, 1055), (1055, 1054, 825), (823, 821, 1056), (1056, 1055, 823), (821, 819, 1057), (1057, 1056, 821), (819, 817, 1058), (1058, 1057, 819), (817, 815, 1059), (1059, 1058, 817), (815, 813, 1060), (1060, 1059, 815), (813, 812, 1061), (1061, 1060, 813), (812, 953, 1062), (1062, 1061, 812), (953, 951, 1063), (1063, 1062, 953), (951, 949, 1064), (1064, 1063, 951), (949, 947, 1065), (1065, 1064, 949), (947, 945, 1066), (1066, 1065, 947), (945, 943, 1067), (1067, 1066, 945), (943, 941, 1068), (1068, 1067, 943), (941, 939, 1069), (1069, 1068, 941), (939, 937, 1070), (1070, 1069, 939), (937, 935, 1071), (1071, 1070, 937), (935, 933, 1072), (1072, 1071, 935), (933, 931, 1073), (1073, 1072, 933), (931, 929, 1074), (1074, 1073, 931), (929, 927, 1075), (1075, 1074, 929), (1075, 927, 925), (925, 1076, 1075), (1076, 925, 923), (923, 1077, 1076), (1077, 923, 921), (921, 1078, 1077), (1078, 921, 919), (919, 1079, 1078), (1079, 919, 917), (917, 1080, 1079), (1080, 917, 915), (915, 1081, 1080), (1081, 915, 913), (913, 1082, 1081), (1082, 913, 911), (911, 1083, 1082), (1083, 911, 909), (909, 1084, 1083), (1084, 909, 907), (907, 1085, 1084), (1085, 907, 905), (905, 1086, 1085), (1086, 905, 903), (903, 1087, 1086), (1087, 903, 901), (901, 1088, 1087), (1088, 901, 899), (899, 1089, 1088), (1089, 899, 897), (897, 1090, 1089), (1090, 897, 895), (895, 1091, 1090), (1091, 895, 893), (893, 1092, 1091), (1092, 893, 891), (891, 1093, 1092), (1093, 891, 889), (889, 1094, 1093), (1094, 889, 887), (887, 1095, 1094), (1095, 887, 885), (885, 1096, 1095), (1096, 885, 883), (883, 1097, 1096), (1097, 883, 881), (881, 1098, 1097), (1098, 881, 879), (879, 1099, 1098), (1099, 879, 877), (877, 1100, 1099), (1100, 877, 875), (875, 1101, 1100), (1101, 875, 873), (873, 1102, 1101), (1102, 873, 871), (871, 1103, 1102), (1103, 871, 869), (869, 1104, 1103), (1104, 869, 867), (867, 1105, 1104), (1105, 867, 865), (865, 1106, 1105), (1106, 865, 862), (862, 1107, 1106), (1107, 862, 864), (864, 1108, 1107), (864, 861, 1109), (1109, 1108, 864), (861, 976, 1110), (1110, 1109, 861), (976, 974, 1111), (1111, 1110, 976), (974, 972, 1112), (1112, 1111, 974), (972, 970, 1113), (1113, 1112, 972), (970, 968, 1114), (1114, 1113, 970), (968, 966, 1115), (1115, 1114, 968), (966, 964, 1116), (1116, 1115, 966), (964, 962, 1117), (1117, 1116, 964), (962, 960, 1118), (1118, 1117, 962), (960, 958, 1119), (1119, 1118, 960), (958, 956, 1120), (1120, 1119, 958), (956, 954, 1121), (1121, 1120, 956), (954, 857, 1122), (1122, 1121, 954), (857, 855, 1123), (1123, 1122, 857), (855, 853, 1124), (1124, 1123, 855), (853, 851, 1125), (1125, 1124, 853), (851, 849, 1126), (1126, 1125, 851), (849, 603, 1127), (1127, 1126, 849), (603, 602, 1128), (1128, 1127, 603), (602, 600, 1129), (1129, 1128, 602), (600, 598, 1130), (1130, 1129, 600), (598, 596, 1131), (1131, 1130, 598), (596, 594, 1132), (1132, 1131, 596), (594, 592, 1133), (1133, 1132, 594), (592, 590, 1134), (1134, 1133, 592), (590, 588, 1135), (1135, 1134, 590), (588, 586, 1136), (1136, 1135, 588), (586, 584, 1137), (1137, 1136, 586), (584, 582, 1138), (1138, 1137, 584), (582, 580, 1139), (1139, 1138, 582), (580, 578, 1140), (1140, 1139, 580), (578, 576, 1141), (1141, 1140, 578), (1141, 576, 574), (574, 1142, 1141), (1142, 574, 572), (572, 1143, 1142), (1143, 572, 570), (570, 1144, 1143), (1144, 570, 568), (568, 1145, 1144), (1145, 568, 566), (566, 1146, 1145), (1146, 566, 564), (564, 1147, 1146), (1147, 564, 562), (562, 1148, 1147), (1148, 562, 560), (560, 1149, 1148), (1149, 560, 558), (558, 1150, 1149), (1150, 558, 556), (556, 1151, 1150), (1151, 556, 554), (554, 1152, 1151), (1152, 554, 552), (552, 1153, 1152), (1153, 552, 550), (550, 1154, 1153), (1154, 550, 548), (548, 1155, 1154), (1155, 548, 546), (546, 1156, 1155), (1156, 546, 544), (544, 1157, 1156), (1157, 544, 542), (542, 1158, 1157), (1158, 542, 540), (540, 1159, 1158), (1159, 540, 538), (538, 1160, 1159), (1160, 538, 536), (536, 1161, 1160), (1161, 536, 534), (534, 1162, 1161), (1162, 534, 532), (532, 1163, 1162), (1163, 532, 530), (530, 1164, 1163), (1164, 530, 528), (528, 1165, 1164), (1165, 528, 526), (526, 1166, 1165), (1166, 526, 524), (524, 1167, 1166), (1167, 524, 522), (522, 1168, 1167), (1168, 522, 520), (520, 1169, 1168), (1169, 520, 518), (518, 1170, 1169), (1170, 518, 516), (516, 1171, 1170), (1171, 516, 514), (514, 1172, 1171), (1172, 514, 513), (513, 1173, 1172), (1173, 513, 511), (511, 1174, 1173), (1174, 511, 509), (509, 1175, 1174), (1175, 509, 507), (507, 1176, 1175), (1176, 507, 505), (505, 1177, 1176), (1177, 505, 503), (503, 1178, 1177), (1178, 503, 501), (501, 1179, 1178), (1179, 501, 499), (499, 1180, 1179), (1180, 499, 497), (497, 1181, 1180), (1181, 497, 495), (495, 1182, 1181), (1182, 495, 493), (493, 1183, 1182), (1183, 493, 491), (491, 1184, 1183), (1184, 491, 489), (489, 1185, 1184), (1185, 489, 487), (487, 1186, 1185), (1186, 487, 485), (485, 1187, 1186), (1187, 485, 483), (483, 1188, 1187), (1188, 483, 481), (481, 1189, 1188), (1189, 481, 479), (479, 1190, 1189), (1190, 479, 477), (477, 1191, 1190), (1191, 477, 475), (475, 1192, 1191), (1192, 475, 473), (473, 1193, 1192), (1193, 473, 471), (471, 1194, 1193), (1194, 471, 469), (469, 1195, 1194), (1195, 469, 467), (467, 1196, 1195), (1196, 467, 465), (465, 1197, 1196), (1197, 465, 463), (463, 1198, 1197), (1198, 463, 461), (461, 1199, 1198), (1199, 461, 459), (459, 1200, 1199), (1200, 459, 457), (457, 1201, 1200), (1201, 457, 455), (455, 1202, 1201), (1202, 455, 453), (453, 1203, 1202), (1203, 453, 451), (451, 1204, 1203), (1204, 451, 449), (449, 1205, 1204), (1205, 449, 447), (447, 1206, 1205), (1207, 1206, 447), (447, 445, 1207), (1208, 1207, 445), (445, 443, 1208), (1209, 1208, 443), (443, 441, 1209), (1210, 1209, 441), (441, 439, 1210), (1211, 1210, 439), (439, 437, 1211), (1212, 1211, 437), (437, 435, 1212), (1213, 1212, 435), (435, 433, 1213), (1214, 1213, 433), (433, 431, 1214), (1215, 1214, 431), (431, 429, 1215), (1216, 1215, 429), (429, 427, 1216), (1217, 1216, 427), (427, 425, 1217), (1218, 1217, 425), (425, 423, 1218), (1219, 1218, 423), (423, 421, 1219), (1220, 1219, 421), (421, 419, 1220), (1221, 1220, 419), (419, 417, 1221), (1222, 1221, 417), (417, 415, 1222), (1223, 1222, 415), (415, 413, 1223), (1224, 1223, 413), (413, 411, 1224), (1225, 1224, 411), (411, 409, 1225), (1226, 1225, 409), (409, 407, 1226), (1227, 1226, 407), (407, 405, 1227), (1228, 1227, 405), (405, 403, 1228), (1229, 1228, 403), (403, 401, 1229), (1230, 1229, 401), (401, 399, 1230), (1231, 1230, 399), (399, 397, 1231), (1232, 1231, 397), (397, 395, 1232), (1233, 1232, 395), (395, 393, 1233), (1234, 1233, 393), (393, 391, 1234), (1235, 1234, 391), (391, 389, 1235), (1236, 1235, 389), (389, 387, 1236), (1237, 1236, 387), (387, 385, 1237), (1238, 1237, 385), (385, 383, 1238), (1239, 1238, 383), (383, 326, 1239), (1240, 1239, 326), (326, 331, 1240), (1241, 1240, 331), (331, 332, 1241), (1242, 1241, 332), (332, 333, 1242), (1243, 1242, 333), (333, 337, 1243), (1244, 1243, 337), (337, 338, 1244), (1245, 1244, 338), (338, 339, 1245), (1246, 1245, 339), (339, 343, 1246), (1247, 1246, 343), (343, 344, 1247), (1248, 1247, 344), (344, 345, 1248), (1249, 1248, 345), (345, 349, 1249), (1250, 1249, 349), (349, 350, 1250), (1251, 1250, 350), (350, 351, 1251), (1252, 1251, 351), (351, 355, 1252), (1253, 1252, 355), (355, 356, 1253), (1254, 1253, 356), (356, 357, 1254), (1255, 1254, 357), (357, 361, 1255), (1256, 1255, 361), (361, 362, 1256), (1257, 1256, 362), (362, 363, 1257), (1258, 1257, 363), (363, 367, 1258), (1259, 1258, 367), (367, 368, 1259), (1260, 1259, 368), (368, 369, 1260), (1261, 1260, 369), (369, 373, 1261), (1262, 1261, 373), (373, 374, 1262), (1263, 1262, 374), (374, 375, 1263), (1264, 1263, 375), (375, 379, 1264), (1265, 1264, 379), (379, 380, 1265), (1266, 1265, 380), (380, 381, 1266), (1267, 1266, 381), (381, 606, 1267), (1268, 1267, 606), (606, 608, 1268), (1269, 1268, 608), (608, 610, 1269), (1270, 1269, 610), (610, 612, 1270), (1271, 1270, 612), (612, 614, 1271), (1271, 614, 616), (616, 1272, 1271), (1272, 616, 618), (618, 1273, 1272), (1273, 618, 620), (620, 1274, 1273), (1274, 620, 622), (622, 1275, 1274), (1275, 622, 624), (624, 1276, 1275), (1276, 624, 626), (626, 1277, 1276), (1277, 626, 628), (628, 1278, 1277), (1278, 628, 630), (630, 1279, 1278), (1279, 630, 632), (632, 1280, 1279), (1280, 632, 634), (634, 1281, 1280), (1281, 634, 636), (636, 1282, 1281), (1282, 636, 638), (638, 1283, 1282), (1283, 638, 640), (640, 1284, 1283), (1284, 640, 642), (642, 1285, 1284), (1285, 642, 644), (644, 1286, 1285), (1286, 644, 646), (646, 1287, 1286), (1287, 646, 648), (648, 1288, 1287), (1288, 648, 650), (650, 1289, 1288), (1289, 650, 652), (652, 1290, 1289), (1290, 652, 654), (654, 1291, 1290), (1291, 654, 656), (656, 1292, 1291), (1292, 656, 658), (658, 1293, 1292), (1293, 658, 660), (660, 1294, 1293), (1294, 660, 662), (662, 1295, 1294), (1295, 662, 664), (664, 1296, 1295), (1296, 664, 666), (666, 1297, 1296), (1297, 666, 668), (668, 1298, 1297), (1298, 668, 670), (670, 1299, 1298), (1299, 670, 672), (672, 1300, 1299), (1300, 672, 674), (674, 1301, 1300), (1301, 674, 676), (676, 1302, 1301), (1302, 676, 677), (677, 1303, 1302), (1303, 677, 679), (679, 978, 1303), (1173, 1237, 1109), (1109, 1142, 1143), (1109, 1141, 1142), (1109, 1140, 1141), (1109, 1139, 1140), (1109, 1138, 1139), (1109, 1137, 1138), (1109, 1136, 1137), (1109, 1135, 1136), (1109, 1134, 1135), (1109, 1133, 1134), (1109, 1132, 1133), (1109, 1131, 1132), (1109, 1130, 1131), (1109, 1129, 1130), (1109, 1128, 1129), (1109, 1127, 1128), (1109, 1126, 1127), (1109, 1125, 1126), (1109, 1124, 1125), (1109, 1123, 1124), (1109, 1122, 1123), (1109, 1121, 1122), (1109, 1120, 1121), (1109, 1119, 1120), (1109, 1118, 1119), (1109, 1117, 1118), (1109, 1116, 1117), (1109, 1115, 1116), (1109, 1114, 1115), (1109, 1113, 1114), (1109, 1112, 1113), (1109, 1111, 1112), (1109, 1110, 1111), (1237, 1108, 1109), (1238, 1239, 1240), (1238, 1240, 1241), (1238, 1241, 1242), (1238, 1242, 1243), (1238, 1243, 1244), (1238, 1244, 1245), (1238, 1245, 1246), (1238, 1246, 1247), (1238, 1247, 1248), (1238, 1248, 1249), (1238, 1249, 1250), (1238, 1250, 1251), (1238, 1251, 1252), (1238, 1252, 1253), (1238, 1253, 1254), (1238, 1254, 1255), (1238, 1255, 1256), (1238, 1256, 1257), (1238, 1257, 1258), (1238, 1258, 1259), (1238, 1259, 1260), (1238, 1260, 1261), (1238, 1261, 1262), (1238, 1262, 1263), (1238, 1263, 1264), (1238, 1264, 1265), (1238, 1265, 1266), (1238, 1266, 1267), (1238, 1267, 1268), (1238, 1268, 1269), (1238, 1269, 1270), (1238, 1270, 1271), (1238, 1271, 1272), (1238, 1272, 1273), (1238, 1273, 1274), (1238, 1274, 1275), (1238, 1275, 1276), (1238, 1276, 1277), (1238, 1277, 1278), (1238, 1278, 1279), (1238, 1279, 1280), (1238, 1280, 1281), (1238, 1281, 1282), (1238, 1282, 1283), (1238, 1283, 1284), (1238, 1284, 1285), (1238, 1285, 1286), (1238, 1286, 1287), (1238, 1287, 1288), (1238, 1288, 1289), (1238, 1289, 1290), (1238, 1290, 1291), (1108, 1237, 1238), (1174, 1236, 1237), (1174, 1235, 1236), (1174, 1234, 1235), (1174, 1233, 1234), (1174, 1232, 1233), (1174, 1231, 1232), (1174, 1230, 1231), (1174, 1229, 1230), (1303, 1108, 1238), (1174, 1228, 1229), (1174, 1227, 1228), (1174, 1226, 1227), (1238, 1291, 1303), (1174, 1225, 1226), (1174, 1224, 1225), (1174, 1223, 1224), (1291, 1292, 1303), (1174, 1222, 1223), (1174, 1221, 1222), (1174, 1220, 1221), (1292, 1293, 1303), (1174, 1219, 1220), (1174, 1218, 1219), (1293, 1294, 1303), (1174, 1217, 1218), (1174, 1216, 1217), (1294, 1295, 1303), (1174, 1215, 1216), (1174, 1214, 1215), (1295, 1296, 1303), (1174, 1213, 1214), (1174, 1212, 1213), (1296, 1297, 1303), (1174, 1211, 1212), (1297, 1298, 1303), (1174, 1210, 1211), (1174, 1209, 1210), (1298, 1299, 1303), (1174, 1208, 1209), (1299, 1300, 1303), (1174, 1207, 1208), (1174, 1206, 1207), (1300, 1301, 1303), (1174, 1205, 1206), (1174, 1204, 1205), (1174, 1203, 1204), (1174, 1202, 1203), (1174, 1201, 1202), (1174, 1200, 1201), (1174, 1199, 1200), (1174, 1198, 1199), (1174, 1197, 1198), (1174, 1196, 1197), (1174, 1195, 1196), (1174, 1194, 1195), (1174, 1193, 1194), (1174, 1192, 1193), (1174, 1191, 1192), (1174, 1190, 1191), (1174, 1189, 1190), (1174, 1188, 1189), (1174, 1187, 1188), (1174, 1186, 1187), (1174, 1185, 1186), (1174, 1184, 1185), (1174, 1183, 1184), (1174, 1182, 1183), (1174, 1181, 1182), (1174, 1180, 1181), (1174, 1179, 1180), (1174, 1178, 1179), (1174, 1177, 1178), (1174, 1176, 1177), (1174, 1175, 1176), (1237, 1173, 1174), (1143, 1144, 1173), (1144, 1172, 1173), (1144, 1171, 1172), (1144, 1170, 1171), (1144, 1169, 1170), (1144, 1168, 1169), (1144, 1167, 1168), (1144, 1166, 1167), (1144, 1165, 1166), (1144, 1164, 1165), (1144, 1163, 1164), (1144, 1162, 1163), (1144, 1161, 1162), (1144, 1160, 1161), (1144, 1159, 1160), (1144, 1158, 1159), (1144, 1157, 1158), (1144, 1156, 1157), (1144, 1155, 1156), (1144, 1154, 1155), (1144, 1153, 1154), (1144, 1152, 1153), (1144, 1151, 1152), (1144, 1150, 1151), (1144, 1149, 1150), (1144, 1148, 1149), (1144, 1147, 1148), (1144, 1146, 1147), (1144, 1145, 1146), (1109, 1143, 1173), (1301, 1302, 1303), (1108, 1303, 978), (1107, 1108, 978), (1039, 1107, 978), (978, 979, 1039), (979, 980, 1039), (980, 981, 1039), (981, 982, 1039), (982, 983, 1039), (983, 984, 1039), (984, 985, 1039), (985, 986, 1039), (986, 987, 1039), (987, 988, 1039), (988, 989, 1039), (989, 990, 1039), (990, 991, 1039), (991, 992, 1039), (992, 993, 1039), (993, 994, 1039), (994, 995, 1039), (995, 996, 1039), (996, 997, 1039), (997, 998, 1039), (998, 999, 1039), (999, 1000, 1039), (1000, 1001, 1039), (1001, 1002, 1039), (1002, 1003, 1039), (1003, 1004, 1039), (1004, 1005, 1039), (1006, 1007, 1039), (1007, 1008, 1039), (1005, 1006, 1039), (1008, 1009, 1039), (1009, 1010, 1039), (1040, 1106, 1107), (1010, 1011, 1039), (1040, 1105, 1106), (1011, 1012, 1039), (1012, 1013, 1039), (1040, 1104, 1105), (1013, 1014, 1039), (1014, 1015, 1039), (1040, 1103, 1104), (1015, 1016, 1039), (1040, 1102, 1103), (1016, 1017, 1039), (1017, 1018, 1039), (1040, 1101, 1102), (1018, 1019, 1039), (1019, 1020, 1039), (1040, 1100, 1101), (1020, 1021, 1039), (1021, 1022, 1039), (1040, 1099, 1100), (1022, 1023, 1039), (1023, 1024, 1039), (1024, 1025, 1039), (1040, 1098, 1099), (1025, 1026, 1039), (1026, 1027, 1039), (1027, 1028, 1039), (1040, 1097, 1098), (1028, 1029, 1039), (1029, 1030, 1039), (1030, 1031, 1039), (1031, 1032, 1039), (1040, 1096, 1097), (1032, 1033, 1039), (1033, 1034, 1039), (1034, 1035, 1039), (1035, 1036, 1039), (1036, 1037, 1039), (1037, 1038, 1039), (1040, 1095, 1096), (1040, 1094, 1095), (1040, 1093, 1094), (1040, 1092, 1093), (1040, 1091, 1092), (1040, 1090, 1091), (1040, 1089, 1090), (1040, 1088, 1089), (1040, 1087, 1088), (1040, 1086, 1087), (1040, 1085, 1086), (1040, 1084, 1085), (1040, 1083, 1084), (1040, 1082, 1083), (1040, 1081, 1082), (1040, 1080, 1081), (1040, 1079, 1080), (1040, 1078, 1079), (1040, 1077, 1078), (1040, 1076, 1077), (1040, 1075, 1076), (1040, 1074, 1075), (1040, 1073, 1074), (1040, 1072, 1073), (1040, 1071, 1072), (1040, 1070, 1071), (1040, 1069, 1070), (1040, 1068, 1069), (1040, 1067, 1068), (1040, 1066, 1067), (1040, 1065, 1066), (1040, 1064, 1065), (1040, 1063, 1064), (1040, 1062, 1063), (1040, 1061, 1062), (1040, 1060, 1061), (1040, 1059, 1060), (1040, 1058, 1059), (1040, 1057, 1058), (1040, 1056, 1057), (1040, 1055, 1056), (1040, 1054, 1055), (1040, 1053, 1054), (1040, 1052, 1053), (1040, 1051, 1052), (1040, 1050, 1051), (1040, 1049, 1050), (1040, 1048, 1049), (1040, 1047, 1048), (1040, 1046, 1047), (1107, 1039, 1040), (1045, 1046, 1040), (1045, 1040, 1041), (1044, 1045, 1041), (1044, 1041, 1042), (1042, 1043, 1044)])
me_l.materials.append(mat_material_014)
me_l.update()

# ---- objects
ob_l = bpy.data.objects.new('L', me_l)

# ---- transforms, parenting, visibility, modifiers, constraints
ob_l.location = (0.0, 0.0, 0.0)
ob_l.visible_shadow = False

# ---- collection membership
col_collection.objects.link(ob_l)

# ---- scene / render settings (as saved in the file)
scene.frame_start = 1; scene.frame_end = 250; scene.frame_set(0)
scene.render.engine = 'CYCLES'
scene.render.film_transparent = True
scene.cycles.samples = 16
scene.cycles.sampling_pattern = 'TABULATED_SOBOL'
scene.cycles.use_adaptive_sampling = False
scene.cycles.use_light_tree = False
scene.cycles.film_transparent_glass = True
scene.cycles.film_transparent_roughness = 1.0
scene.eevee.use_raytracing = True
scene.view_settings.view_transform = 'Filmic'
bpy.context.view_layer.update()

# ---- added for rendering (the .blend has no active camera): camera
cam_auto = bpy.data.cameras.new('AutoCamera')
cam_auto.lens = 50.0
cam_auto.sensor_width = 36.0
cam_auto.clip_end = 1000.0
ob_auto_camera = bpy.data.objects.new('AutoCamera', cam_auto)
scene.collection.objects.link(ob_auto_camera)
ob_auto_camera.location = (1.67216, -1.9715, 2.74983)
ob_auto_camera.rotation_euler = (1.09748, -7.21219e-08, 0.694738)
scene.camera = ob_auto_camera
bpy.context.view_layer.update()

